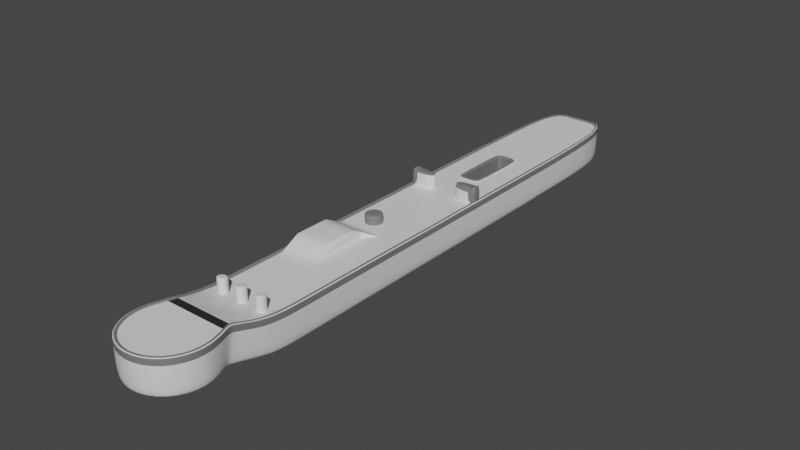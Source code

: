 # Source: Stage.blend  (saved by Blender 2.83.18; exported with 4.5.12 LTS)
import bpy
from mathutils import Matrix  # noqa: F401  (used for matrix-valued properties, if any)

bpy.ops.wm.read_factory_settings(use_empty=True)
scene = bpy.context.scene
scene.name = 'Scene'

# ---- collections
col_collection = bpy.data.collections.new('Collection'); scene.collection.children.link(col_collection)

# ---- materials (node trees are filled in below, after node groups)
mat_x = bpy.data.materials.new('マテリアル')
mat_x.use_transparent_shadow = False
mat_001 = bpy.data.materials.new('マテリアル.001')
mat_001.use_transparent_shadow = False
mat_002 = bpy.data.materials.new('マテリアル.002')
mat_002.use_transparent_shadow = False
mat_003 = bpy.data.materials.new('マテリアル.003')
mat_003.use_transparent_shadow = False
mat_004 = bpy.data.materials.new('マテリアル.004')
mat_004.use_transparent_shadow = False

# ---- node groups
ng_auto_smooth = bpy.data.node_groups.new('Auto Smooth', 'GeometryNodeTree')
_s = ng_auto_smooth.interface.new_socket(name='Geometry', in_out='OUTPUT', socket_type='NodeSocketGeometry')
_s = ng_auto_smooth.interface.new_socket(name='Geometry', in_out='INPUT', socket_type='NodeSocketGeometry')
_s = ng_auto_smooth.interface.new_socket(name='Angle', in_out='INPUT', socket_type='NodeSocketFloat')
_s.subtype = 'ANGLE'
_s.min_value = 0.0
_s.max_value = 3.142
ng_auto_smooth.is_modifier = True
_N = ng_auto_smooth.nodes; _L = ng_auto_smooth.links
n0 = _N.new('NodeGroupOutput'); n0.name = 'Group Output'; n0.location = (480, -100)
n1 = _N.new('NodeGroupInput'); n1.name = 'Group Input'; n1.location = (-420, -300)
n2 = _N.new('NodeGroupInput'); n2.name = 'Group Input.001'; n2.location = (-60, -100)
n3 = _N.new('GeometryNodeSetShadeSmooth'); n3.name = 'Set Shade Smooth'; n3.location = (120, -100)
n3.domain = 'EDGE'
n4 = _N.new('GeometryNodeSetShadeSmooth'); n4.name = 'Set Shade Smooth.001'; n4.location = (300, -100)
n5 = _N.new('GeometryNodeInputMeshEdgeAngle'); n5.name = 'Edge Angle'; n5.location = (-420, -220)
n6 = _N.new('GeometryNodeInputEdgeSmooth'); n6.name = 'Is Edge Smooth'; n6.location = (-60, -160)
n7 = _N.new('GeometryNodeInputShadeSmooth'); n7.name = 'Is Face Smooth'; n7.location = (-240, -340)
n8 = _N.new('FunctionNodeBooleanMath'); n8.name = 'Boolean Math'; n8.location = (-60, -220)
n9 = _N.new('FunctionNodeCompare'); n9.name = 'Compare'; n9.location = (-240, -180)
n9.operation = 'LESS_EQUAL'
_L.new(n5.outputs[0], n9.inputs[0])
_L.new(n4.outputs[0], n0.inputs[0])
_L.new(n1.outputs[1], n9.inputs[1])
_L.new(n9.outputs[0], n8.inputs[0])
_L.new(n7.outputs[0], n8.inputs[1])
_L.new(n2.outputs[0], n3.inputs[0])
_L.new(n6.outputs[0], n3.inputs[1])
_L.new(n3.outputs[0], n4.inputs[0])
_L.new(n8.outputs[0], n3.inputs[2])
n0.is_active_output = True

# ---- material node trees
mat_x.use_nodes = True; mat_x.node_tree.nodes.clear()
_N = mat_x.node_tree.nodes; _L = mat_x.node_tree.links
n0 = _N.new('ShaderNodeBsdfPrincipled'); n0.name = 'Principled BSDF'; n0.location = (10, 300)
n0.distribution = 'GGX'
n0.subsurface_method = 'BURLEY'
n0.inputs[3].default_value = 1.45
n0.inputs[27].default_value = (0.0, 0.0, 0.0, 1.0)
n0.inputs[28].default_value = 1.0
n1 = _N.new('ShaderNodeOutputMaterial'); n1.name = 'Material Output'; n1.location = (300, 300)
_L.new(n0.outputs[0], n1.inputs[0])
n1.is_active_output = True
mat_001.use_nodes = True; mat_001.node_tree.nodes.clear()
_N = mat_001.node_tree.nodes; _L = mat_001.node_tree.links
n0 = _N.new('ShaderNodeBsdfPrincipled'); n0.name = 'Principled BSDF'; n0.location = (10, 300)
n0.distribution = 'GGX'
n0.subsurface_method = 'BURLEY'
n0.inputs[0].default_value = (0.1902, 0.1902, 0.1902, 1.0)
n0.inputs[3].default_value = 1.45
n0.inputs[27].default_value = (0.0, 0.0, 0.0, 1.0)
n0.inputs[28].default_value = 1.0
n1 = _N.new('ShaderNodeOutputMaterial'); n1.name = 'Material Output'; n1.location = (300, 300)
_L.new(n0.outputs[0], n1.inputs[0])
n1.is_active_output = True
mat_002.use_nodes = True; mat_002.node_tree.nodes.clear()
_N = mat_002.node_tree.nodes; _L = mat_002.node_tree.links
n0 = _N.new('ShaderNodeBsdfPrincipled'); n0.name = 'Principled BSDF'; n0.location = (10, 300)
n0.distribution = 'GGX'
n0.subsurface_method = 'BURLEY'
n0.inputs[0].default_value = (0.02038, 0.02038, 0.02038, 1.0)
n0.inputs[3].default_value = 1.45
n0.inputs[27].default_value = (0.0, 0.0, 0.0, 1.0)
n0.inputs[28].default_value = 1.0
n1 = _N.new('ShaderNodeOutputMaterial'); n1.name = 'Material Output'; n1.location = (300, 300)
_L.new(n0.outputs[0], n1.inputs[0])
n1.is_active_output = True
mat_003.use_nodes = True; mat_003.node_tree.nodes.clear()
_N = mat_003.node_tree.nodes; _L = mat_003.node_tree.links
n0 = _N.new('ShaderNodeBsdfPrincipled'); n0.name = 'Principled BSDF'; n0.location = (10, 300)
n0.distribution = 'GGX'
n0.subsurface_method = 'BURLEY'
n0.inputs[3].default_value = 1.45
n0.inputs[27].default_value = (0.0, 0.0, 0.0, 1.0)
n0.inputs[28].default_value = 1.0
n1 = _N.new('ShaderNodeOutputMaterial'); n1.name = 'Material Output'; n1.location = (300, 300)
_L.new(n0.outputs[0], n1.inputs[0])
n1.is_active_output = True
mat_004.use_nodes = True; mat_004.node_tree.nodes.clear()
_N = mat_004.node_tree.nodes; _L = mat_004.node_tree.links
n0 = _N.new('ShaderNodeBsdfPrincipled'); n0.name = 'Principled BSDF'; n0.location = (10, 300)
n0.distribution = 'GGX'
n0.subsurface_method = 'BURLEY'
n0.inputs[3].default_value = 1.45
n0.inputs[27].default_value = (0.0, 0.0, 0.0, 1.0)
n0.inputs[28].default_value = 1.0
n1 = _N.new('ShaderNodeOutputMaterial'); n1.name = 'Material Output'; n1.location = (300, 300)
_L.new(n0.outputs[0], n1.inputs[0])
n1.is_active_output = True

# ---- world
world_world = bpy.data.worlds.new('World'); scene.world = world_world
world_world.use_nodes = True; world_world.node_tree.nodes.clear()
_N = world_world.node_tree.nodes; _L = world_world.node_tree.links
n0 = _N.new('ShaderNodeOutputWorld'); n0.name = 'World Output'; n0.location = (300, 300)
n1 = _N.new('ShaderNodeBackground'); n1.name = 'Background'; n1.location = (10, 300)
n1.inputs[0].default_value = (0.05088, 0.05088, 0.05088, 1.0)
_L.new(n1.outputs[0], n0.inputs[0])
n0.is_active_output = True
world_world.color = (0.05088, 0.05088, 0.05088)
world_world.use_sun_shadow = False
world_world.sun_shadow_jitter_overblur = 0.0

# ---- meshes
me_x = bpy.data.meshes.new('立方体')
me_x.from_pydata([(0.8536, -15.37, 0.3), (-0.8536, -15.37, 0.3), (-2.217e-16, -15.37, 0.3), (1.0, 0.6, 0.0), (-1.0, 0.6, 0.0), (0.8536, -17.25, 0.3), (7.391e-17, -17.61, 0.3), (-0.8536, -17.25, 0.3), (1.207, -16.39, 0.3), (-1.207, -16.39, 0.3), (0.0, -16.4, 0.3), (1.0, -14.2, 0.0), (-1.0, -14.2, 0.0), (0.0, -10.28, 0.3), (0.0, -11.9, 0.0), (1.0, -9.698, 0.0), (1.0, -11.9, 0.0), (-1.0, -11.9, 0.0), (-1.0, -9.698, 0.0), (0.0, -11.32, 0.3), (-1.0, -10.28, 0.3), (-1.0, -11.32, 0.3), (1.0, -5.4, 0.0), (-1.0, -5.4, 0.0), (-1.0, -3.4, 0.0), (1.0, -3.4, 0.0), (-0.3425, 0.6, 0.0), (0.3425, 0.6, 0.0), (0.3425, -9.698, 0.0), (-0.3425, -9.698, 0.0), (0.0, -10.0, 0.1562), (0.0, -10.04, 0.0), (-0.2477, -5.305, -0.7968), (0.2477, -5.305, -0.7968), (-0.2477, -3.495, -0.7968), (0.2477, -3.495, -0.7968), (0.8536, -15.55, -0.7), (-0.8536, -15.55, -0.7), (1.0, 0.6, -1.0), (-1.0, 0.6, -1.0), (0.8536, -17.25, -0.7), (7.391e-17, -17.61, -0.7), (-0.8536, -17.25, -0.7), (1.207, -16.4, -0.7), (-1.207, -16.4, -0.7), (1.0, -14.2, -1.0), (-1.0, -14.2, -1.0), (1.0, -9.698, -1.0), (1.0, -11.9, -1.0), (-1.0, -11.9, -1.0), (-1.0, -9.698, -1.0), (1.0, -5.4, -1.0), (-1.0, -5.4, -1.0), (-1.0, -3.4, -1.0), (1.0, -3.4, -1.0), (-0.3425, 0.6, -1.0), (0.3425, 0.6, -1.0), (1.104, -14.21, 0.0), (0.9566, -15.4, 0.3), (1.311, -16.4, 0.3), (0.9274, -17.33, 0.3), (-1.104, -14.21, 0.0), (-0.9566, -15.4, 0.3), (1.104, -3.4, 0.0), (1.074, 0.6738, 0.0), (-1.104, -3.4, 0.0), (-1.074, 0.6738, 0.0), (7.391e-17, -17.71, 0.3), (-0.9274, -17.33, 0.3), (-1.311, -16.4, 0.3), (1.104, -5.4, 0.0), (-1.104, -5.4, 0.0), (1.104, -11.9, 0.0), (1.104, -9.698, 0.0), (-1.104, -11.9, 0.0), (-1.104, -9.698, 0.0), (0.3425, 0.7044, 0.0), (-0.3425, 0.7044, 0.0), (1.104, -14.21, -1.0), (0.9571, -15.53, -0.7), (1.311, -16.4, -0.7), (0.9274, -17.33, -0.7), (-1.104, -14.21, -1.0), (-0.9571, -15.53, -0.7), (1.104, -3.4, -1.0), (1.074, 0.6738, -1.0), (-1.104, -3.4, -1.0), (-1.074, 0.6738, -1.0), (7.391e-17, -17.71, -0.7), (-0.9274, -17.33, -0.7), (-1.311, -16.4, -0.7), (1.104, -5.4, -1.0), (-1.104, -5.4, -1.0), (1.104, -11.9, -1.0), (1.104, -9.698, -1.0), (-1.104, -11.9, -1.0), (-1.104, -9.698, -1.0), (0.3425, 0.7044, -1.0), (-0.3425, 0.7044, -1.0), (1.0, -14.2, 0.03601), (0.8536, -15.38, 0.336), (1.207, -16.39, 0.336), (0.8536, -17.25, 0.336), (-1.0, -14.2, 0.03601), (-0.8536, -15.38, 0.336), (1.0, -3.4, 0.03601), (1.0, 0.6, 0.03601), (-1.0, -3.4, 0.03601), (-1.0, 0.6, 0.03601), (7.391e-17, -17.61, 0.336), (-0.8536, -17.25, 0.336), (-1.207, -16.39, 0.336), (1.0, -5.4, 0.03601), (-1.0, -5.4, 0.03601), (1.0, -11.9, 0.03601), (1.0, -9.698, 0.03601), (-1.0, -11.9, 0.03601), (-1.0, -9.698, 0.03601), (0.3425, 0.6, 0.03601), (-0.3425, 0.6, 0.03601), (-0.3425, -3.4, 0.0), (0.3425, -3.4, 0.0), (-0.3425, -5.4, 0.0), (0.3425, -5.4, 0.0), (0.3425, -3.4, 0.04253), (-0.2477, -3.495, 0.04253), (0.2477, -3.495, 0.04253), (-0.2477, -5.305, 0.04253), (0.2477, -5.305, 0.04253), (-0.3425, -3.4, 0.04253), (-0.3425, -5.4, 0.04253), (0.3425, -5.4, 0.04253), (0.3425, -3.4, 0.02127), (-0.3425, -3.4, 0.02127), (-0.3425, -5.4, 0.02127), (0.3425, -5.4, 0.02127), (1.0, -10.28, 0.0), (1.0, -10.28, -1.0), (1.104, -10.28, 0.0), (1.104, -10.28, -1.0), (1.0, -10.28, 0.03601), (0.0, -10.32, 0.0), (1.0, -8.523, -0.007071), (1.0, -6.277, -0.007071), (1.0, -8.202, -0.007071), (1.0, -7.24, 0.0), (1.0, -6.919, -0.00175), (1.0, -6.598, -0.007071), (-1.0, -6.277, -0.007071), (-1.0, -8.523, 0.0), (-1.0, -6.598, -0.007071), (-1.0, -6.919, -0.00175), (-1.0, -7.24, -0.00175), (-1.0, -8.202, -0.00175), (0.3425, -8.523, -0.006848), (0.3425, -6.277, -0.007046), (0.3425, -8.202, -0.006848), (0.3425, -7.24, -0.007046), (0.3425, -6.919, -0.007046), (0.3425, -6.598, -0.007046), (-0.3425, -6.277, -0.007046), (-0.3425, -8.523, -0.007046), (-0.3425, -6.598, -0.007046), (-0.3425, -6.919, -0.007046), (-0.3425, -7.24, -0.007046), (-0.3425, -8.202, -0.007046), (1.0, -6.277, -1.0), (1.0, -8.523, -1.0), (1.0, -6.598, -1.0), (1.0, -6.919, -1.0), (1.0, -7.24, -1.0), (1.0, -8.202, -1.0), (-1.0, -8.523, -1.0), (-1.0, -6.277, -1.0), (-1.0, -8.202, -1.0), (-1.0, -7.24, -1.0), (-1.0, -6.919, -1.0), (-1.0, -6.598, -1.0), (1.104, -6.277, -0.006286), (1.104, -8.523, -0.006286), (1.104, -6.598, -0.006286), (1.104, -6.919, -0.001396), (1.104, -7.24, 0.0), (1.104, -8.202, -0.006286), (-1.104, -8.523, 0.0), (-1.104, -6.277, -0.006286), (-1.104, -8.202, -0.001396), (-1.104, -7.24, -0.001396), (-1.104, -6.919, -0.001396), (-1.104, -6.598, -0.006286), (1.104, -6.277, -1.0), (1.104, -8.523, -1.0), (1.104, -6.598, -1.0), (1.104, -6.919, -1.0), (1.104, -7.24, -1.0), (1.104, -8.202, -1.0), (-1.104, -6.277, -1.0), (-1.104, -8.523, -1.0), (-1.104, -6.598, -1.0), (-1.104, -6.919, -1.0), (-1.104, -7.24, -1.0), (-1.104, -8.202, -1.0), (1.0, -8.523, 0.02444), (1.0, -6.277, 0.02444), (1.0, -8.202, 0.02444), (1.0, -7.24, 0.03601), (1.0, -6.919, 0.03196), (1.0, -6.598, 0.02444), (-1.0, -6.277, 0.02444), (-1.0, -8.523, 0.03601), (-1.0, -6.598, 0.02444), (-1.0, -6.919, 0.03196), (-1.0, -7.24, 0.03196), (-1.0, -8.202, 0.03196), (0.3741, -6.566, 0.3741), (0.3741, -6.308, 0.3741), (-0.3741, -6.308, 0.3741), (-0.3741, -6.566, 0.3741), (1.0, -6.566, 0.3741), (1.0, -6.277, 0.3746), (-1.0, -6.308, 0.3741), (-1.0, -6.566, 0.3741), (-1.0, -6.308, 0.3873), (-1.0, -6.598, 0.3878), (1.073, -6.308, 0.3962), (1.073, -6.566, 0.3962), (1.0, -6.598, 0.3878), (1.0, -6.277, 0.3878), (-1.073, -6.308, 0.3962), (-1.073, -6.566, 0.3962), (0.3425, -6.598, 0.375), (0.3425, -6.277, 0.375), (-0.3425, -6.277, 0.375), (-0.3425, -6.598, 0.375), (1.0, -6.598, 0.3746), (1.0, -6.308, 0.3741), (-1.0, -6.277, 0.3746), (-1.0, -6.598, 0.3746), (-1.0, -6.277, 0.3878), (-1.0, -6.566, 0.3873), (1.104, -6.277, 0.4044), (1.104, -6.598, 0.4044), (1.0, -6.308, 0.3873), (1.0, -6.566, 0.3873), (-1.104, -6.277, 0.4044), (-1.104, -6.598, 0.4044), (1.0, -6.566, 0.3955), (1.0, -6.308, 0.3955), (-1.0, -6.308, 0.3955), (-1.0, -6.566, 0.3955), (-1.0, -6.308, 0.4069), (-1.0, -6.566, 0.4069), (1.0, -6.566, 0.4069), (1.0, -6.308, 0.4069), (0.3741, -6.566, 0.3955), (0.3741, -6.308, 0.3955), (-0.3741, -6.308, 0.3955), (-0.3741, -6.566, 0.3955), (1.073, -6.308, 0.4195), (1.073, -6.566, 0.4195), (-1.073, -6.308, 0.4195), (-1.073, -6.566, 0.4195), (-0.9904, -6.576, 0.4456), (-1.0, -6.583, 0.3954), (-0.3623, -6.578, 0.3952), (-0.3645, -6.576, 0.4456), (1.082, -6.299, 0.4816), (1.085, -6.297, 0.423), (1.0, -6.292, 0.4068), (0.9904, -6.299, 0.4816), (-0.3645, -6.299, 0.4456), (-0.3623, -6.297, 0.3952), (-1.0, -6.292, 0.3954), (-0.9904, -6.299, 0.4456), (0.3623, -6.578, 0.3952), (0.3623, -6.297, 0.3952), (1.0, -6.583, 0.3954), (1.0, -6.292, 0.3954), (-1.0, -6.292, 0.4068), (-1.0, -6.583, 0.4068), (1.085, -6.578, 0.423), (1.0, -6.583, 0.4068), (-1.085, -6.297, 0.423), (-1.085, -6.578, 0.423), (0.9904, -6.576, 0.4456), (0.9904, -6.299, 0.4456), (-0.9904, -6.299, 0.4816), (-0.9904, -6.576, 0.4816), (0.9904, -6.576, 0.4816), (0.3645, -6.576, 0.4456), (0.3645, -6.299, 0.4456), (1.082, -6.576, 0.4816), (-1.082, -6.299, 0.4816), (-1.082, -6.576, 0.4816), (1.0, -13.05, 0.0), (-1.0, -13.05, 0.0), (1.0, -13.05, -1.0), (-1.0, -13.05, -1.0), (1.104, -13.05, 0.0), (-1.104, -13.05, 0.0), (1.104, -13.05, -1.0), (-1.104, -13.05, -1.0), (1.0, -13.05, 0.03601), (-1.0, -13.05, 0.03601), (0.9268, -14.92, 0.15), (-0.9268, -14.92, 0.15), (0.9268, -14.87, -0.85), (-0.9268, -14.87, -0.85), (1.03, -14.91, 0.15), (-1.03, -14.91, 0.15), (1.031, -14.87, -0.85), (-1.031, -14.87, -0.85), (0.9268, -14.92, 0.186), (-0.9268, -14.92, 0.186), (-0.6529, -13.05, 0.0), (0.6529, -13.05, 0.0), (0.0, -12.4, 0.0), (0.0, -13.05, 0.0), (0.6519, -14.85, 0.15), (-0.6519, -14.85, 0.15), (-2.217e-16, -15.37, 0.3), (-2.98e-08, -14.95, 0.15), (-0.806, -14.2, 0.01005), (-0.6533, -14.35, 0.02823), (-0.4997, -14.2, 0.01018), (-0.6524, -14.05, -0.007993), (-0.7615, -14.31, 0.02288), (-0.5449, -14.31, 0.02297), (-0.5442, -14.09, -0.002642), (-0.7608, -14.09, -0.002734), (0.6533, -14.35, 0.02823), (0.806, -14.2, 0.01005), (0.6524, -14.05, -0.007993), (0.4997, -14.2, 0.01018), (0.7615, -14.31, 0.02288), (0.7608, -14.09, -0.002734), (0.5442, -14.09, -0.002642), (0.5449, -14.31, 0.02297), (0.0006369, -14.36, 0.03064), (0.153, -14.2, 0.0109), (-0.0006369, -14.05, -0.008683), (-0.153, -14.2, 0.01106), (0.1087, -14.31, 0.02482), (0.1078, -14.09, -0.002983), (-0.1087, -14.09, -0.002867), (-0.1078, -14.31, 0.02494), (0.3265, -13.65, 0.0), (-0.3265, -13.65, 0.0), (0.9293, -14.89, 0.1448), (0.3143, -14.54, 0.07796), (-0.3143, -14.54, 0.07796), (-0.7352, -14.12, 0.4269), (-0.7608, -14.09, 0.3902), (-0.7533, -14.1, 0.4149), (-0.7697, -14.2, 0.4367), (-0.806, -14.2, 0.403), (-0.7954, -14.2, 0.4268), (-0.7357, -14.28, 0.4464), (-0.7615, -14.31, 0.4158), (-0.7539, -14.3, 0.4387), (-0.6532, -14.31, 0.4505), (-0.6533, -14.35, 0.4212), (-0.6533, -14.34, 0.4437), (-0.5449, -14.31, 0.4159), (-0.5705, -14.28, 0.4465), (-0.5524, -14.3, 0.4388), (-0.536, -14.2, 0.4368), (-0.4997, -14.2, 0.4031), (-0.5103, -14.2, 0.4269), (-0.5699, -14.12, 0.427), (-0.5442, -14.09, 0.3903), (-0.5517, -14.1, 0.415), (-0.6525, -14.08, 0.4229), (-0.6524, -14.05, 0.385), (-0.6524, -14.06, 0.41), (0.5705, -14.28, 0.4465), (0.5449, -14.31, 0.4159), (0.5524, -14.3, 0.4388), (0.6532, -14.31, 0.4505), (0.6533, -14.35, 0.4212), (0.6533, -14.34, 0.4437), (0.7357, -14.28, 0.4464), (0.7615, -14.31, 0.4158), (0.7539, -14.3, 0.4387), (0.7697, -14.2, 0.4367), (0.806, -14.2, 0.403), (0.7954, -14.2, 0.4268), (0.7608, -14.09, 0.3902), (0.7352, -14.12, 0.4269), (0.7533, -14.1, 0.4149), (0.6524, -14.05, 0.385), (0.6525, -14.08, 0.4229), (0.6524, -14.06, 0.41), (0.5442, -14.09, 0.3903), (0.5699, -14.12, 0.427), (0.5517, -14.1, 0.415), (0.4997, -14.2, 0.4031), (0.536, -14.2, 0.4368), (0.5103, -14.2, 0.4269), (-0.08222, -14.29, 0.4482), (-0.1078, -14.32, 0.4179), (-0.1003, -14.31, 0.4407), (0.0006369, -14.37, 0.4236), (0.000486, -14.33, 0.4526), (0.0005927, -14.36, 0.446), (0.1087, -14.32, 0.4177), (0.08291, -14.29, 0.4481), (0.1011, -14.31, 0.4406), (0.153, -14.2, 0.4038), (0.1168, -14.2, 0.4375), (0.1424, -14.2, 0.4276), (0.1078, -14.09, 0.3899), (0.08222, -14.12, 0.4269), (0.1003, -14.1, 0.4147), (-0.0006369, -14.05, 0.3842), (-0.0004861, -14.08, 0.4226), (-0.0005927, -14.06, 0.4094), (-0.1087, -14.09, 0.3901), (-0.08291, -14.12, 0.427), (-0.1011, -14.1, 0.4148), (-0.153, -14.2, 0.404), (-0.1168, -14.2, 0.4376), (-0.1424, -14.2, 0.4278), (1.0, -9.111, -0.003535), (1.0, -9.111, 0.03022), (0.3425, -9.111, -0.003424), (-1.0, -9.111, 0.0), (-1.0, -9.111, 0.03601), (1.0, -9.111, -1.0), (1.104, -9.111, -1.0), (-1.0, -9.111, -1.0), (-1.104, -9.111, -1.0), (1.104, -9.111, -0.003143), (-1.104, -9.111, 0.0), (-0.3425, -8.833, -0.004758), (-0.6197, -9.111, -0.002373), (-0.3425, -9.388, -0.001433), (-0.06522, -9.111, -0.003818), (-0.5385, -8.915, -0.00376), (-0.5385, -9.307, -0.001409), (-0.1464, -9.307, -0.002431), (-0.1464, -8.915, -0.004782), (-0.5811, -9.111, 0.2526), (-0.6197, -9.111, 0.217), (-0.6084, -9.111, 0.2422), (-0.3425, -8.872, 0.2506), (-0.3425, -8.833, 0.2146), (-0.3425, -8.845, 0.2399), (-0.3425, -9.388, 0.2179), (-0.3425, -9.349, 0.2534), (-0.3425, -9.377, 0.2431), (-0.06522, -9.111, 0.2155), (-0.1039, -9.111, 0.2514), (-0.07656, -9.111, 0.2408), (-0.5112, -8.942, 0.2514), (-0.5385, -8.915, 0.2156), (-0.5305, -8.923, 0.2409), (-0.5385, -9.307, 0.2179), (-0.5112, -9.279, 0.2535), (-0.5305, -9.299, 0.2432), (-0.1464, -9.307, 0.2169), (-0.1738, -9.279, 0.2526), (-0.1544, -9.299, 0.2422), (-0.1738, -8.942, 0.2506), (-0.1464, -8.915, 0.2146), (-0.1544, -8.923, 0.2399), (-0.9374, -15.61, 0.3), (-1.691e-16, -15.61, 0.3), (0.9374, -15.61, 0.3), (-0.8976, -15.65, -0.7), (0.8976, -15.65, -0.7), (-1.001, -15.53, 0.3), (1.001, -15.53, 0.3), (-1.001, -15.64, -0.7), (1.001, -15.64, -0.7), (-0.8976, -15.51, 0.336), (0.8976, -15.51, 0.336), (-1.104, -14.21, 0.01937), (-1.087, -14.21, 0.03601), (-1.104, -11.9, 0.0194), (-1.087, -11.9, 0.03601), (1.104, -9.698, 0.01942), (1.088, -9.698, 0.03601), (1.087, -14.21, 0.03601), (1.104, -14.21, 0.01937), (-0.9153, -17.32, 0.336), (-0.9274, -17.33, 0.3193), (-1.295, -16.4, 0.336), (-1.311, -16.4, 0.3193), (0.9394, -15.4, 0.336), (0.9566, -15.4, 0.3192), (1.311, -16.4, 0.3193), (1.295, -16.4, 0.336), (0.9153, -17.32, 0.336), (0.9274, -17.33, 0.3193), (-0.9566, -15.4, 0.3192), (-0.9394, -15.4, 0.336), (1.088, -3.4, 0.03601), (1.104, -3.4, 0.01945), (1.074, 0.6738, 0.01945), (1.058, 0.6576, 0.03601), (-1.104, -3.4, 0.01945), (-1.088, -3.4, 0.03601), (-1.058, 0.6576, 0.03601), (-1.074, 0.6738, 0.01945), (7.391e-17, -17.69, 0.336), (7.391e-17, -17.71, 0.3193), (1.088, -5.4, 0.03601), (1.104, -5.4, 0.01945), (-1.104, -5.4, 0.01944), (-1.088, -5.4, 0.03601), (1.104, -11.9, 0.0194), (1.087, -11.9, 0.03601), (-1.088, -9.698, 0.03601), (-1.104, -9.698, 0.01941), (0.3425, 0.6875, 0.03601), (0.3425, 0.7044, 0.01945), (-0.3425, 0.7044, 0.01945), (-0.3425, 0.6875, 0.03601), (1.088, -10.28, 0.03601), (1.104, -10.28, 0.01941), (1.104, -6.277, 0.008929), (1.099, -6.277, 0.04121), (1.088, -8.523, 0.02532), (1.104, -8.523, 0.008919), (1.099, -6.598, 0.04129), (1.104, -6.598, 0.008928), (1.088, -6.919, 0.03244), (1.104, -6.919, 0.01596), (1.088, -7.24, 0.03601), (1.104, -7.24, 0.01944), (1.088, -8.202, 0.02532), (1.104, -8.202, 0.008922), (-1.099, -6.277, 0.04121), (-1.104, -6.277, 0.008928), (-1.104, -8.523, 0.01943), (-1.088, -8.523, 0.03601), (-1.104, -6.598, 0.008927), (-1.099, -6.598, 0.04131), (-1.104, -6.919, 0.01596), (-1.088, -6.919, 0.03244), (-1.104, -7.24, 0.01596), (-1.088, -7.24, 0.03244), (-1.104, -8.202, 0.01596), (-1.088, -8.202, 0.03244), (1.087, -13.05, 0.03601), (1.104, -13.05, 0.01939), (-1.087, -13.05, 0.03601), (-1.104, -13.05, 0.01939), (1.03, -14.91, 0.1692), (1.013, -14.91, 0.186), (-1.013, -14.91, 0.186), (-1.03, -14.91, 0.1692), (1.104, -9.111, 0.01417), (1.088, -9.111, 0.03066), (-1.104, -9.111, 0.01942), (-1.088, -9.111, 0.03601), (-1.001, -15.53, 0.3193), (-0.9834, -15.52, 0.336), (1.001, -15.53, 0.3193), (0.9834, -15.52, 0.336)], [], [(304, 318, 320, 2, 0), (24, 120, 26, 4), (423, 425, 28, 15), (10, 9, 7, 6), (8, 10, 6, 5), (468, 467, 10, 8), (467, 466, 9, 10), (22, 143, 203, 112), (155, 123, 122, 160), (294, 315, 332, 335), (141, 31, 30, 13), (30, 29, 18, 20, 13), (349, 321, 318), (22, 25, 121, 123), (21, 19, 13, 20), (17, 14, 19, 21), (23, 122, 120, 24), (141, 136, 15, 28, 31), (148, 23, 113, 208), (18, 17, 21, 20), (28, 29, 30), (121, 27, 26, 120), (31, 28, 30), (428, 167, 191, 429), (18, 29, 436, 439), (25, 3, 27, 121), (39, 53, 86, 87), (180, 526, 528, 181), (26, 27, 118, 119), (54, 38, 85, 84), (50, 49, 95, 96), (4, 26, 119, 108), (113, 107, 502, 510), (307, 37, 83, 311), (52, 173, 196, 92), (57, 298, 546, 484), (40, 43, 80, 81), (297, 46, 82, 301), (64, 76, 516, 499), (306, 45, 78, 310), (166, 51, 91, 190), (305, 12, 103, 313), (55, 39, 87, 98), (303, 116, 480, 547), (27, 3, 106, 118), (296, 48, 93, 300), (38, 56, 97, 85), (475, 104, 496, 558), (53, 52, 92, 86), (77, 76, 97, 98), (67, 68, 89, 88), (71, 65, 86, 92), (471, 62, 83, 473), (298, 57, 78, 300), (59, 60, 81, 80), (309, 61, 82, 311), (74, 75, 96, 95), (472, 59, 80, 474), (71, 185, 534, 509), (76, 64, 85, 97), (433, 184, 197, 431), (68, 69, 90, 89), (299, 74, 95, 301), (64, 63, 84, 85), (138, 72, 93, 139), (208, 113, 510, 533), (65, 66, 87, 86), (66, 77, 98, 87), (117, 427, 556, 513), (308, 58, 79, 310), (60, 67, 88, 81), (63, 70, 91, 84), (8, 5, 102, 101), (137, 47, 94, 139), (185, 71, 92, 196), (41, 40, 81, 88), (476, 101, 492, 560), (430, 50, 96, 431), (42, 41, 88, 89), (161, 434, 441, 154), (313, 103, 478, 551), (469, 44, 90, 473), (109, 110, 485, 505), (295, 17, 116, 303), (56, 55, 98, 97), (470, 36, 79, 474), (432, 73, 94, 429), (143, 22, 123, 155), (304, 0, 100, 312), (44, 42, 89, 90), (114, 302, 545, 512), (7, 9, 111, 110), (66, 65, 501, 504), (51, 54, 84, 91), (468, 8, 101, 476), (74, 299, 548, 479), (65, 71, 509, 501), (60, 59, 491, 494), (72, 138, 520, 511), (73, 432, 553, 481), (178, 70, 508, 521), (472, 58, 490, 559), (111, 475, 558, 487), (67, 60, 494, 506), (112, 203, 522, 507), (178, 521, 526, 180), (70, 63, 498, 508), (77, 66, 504, 517), (75, 74, 479, 514), (104, 313, 551, 496), (69, 68, 486, 488), (433, 75, 514, 555), (63, 64, 499, 498), (106, 105, 497, 500), (538, 210, 223, 245), (107, 108, 503, 502), (308, 57, 484, 549), (424, 115, 482, 554), (3, 25, 105, 106), (102, 109, 505, 493), (70, 178, 190, 91), (24, 4, 108, 107), (17, 18, 117, 116), (110, 111, 487, 485), (119, 118, 515, 518), (5, 6, 109, 102), (148, 160, 122, 23), (58, 308, 549, 490), (118, 106, 500, 515), (6, 7, 110, 109), (136, 16, 114, 140), (59, 472, 559, 491), (25, 22, 112, 105), (108, 119, 518, 503), (466, 1, 104, 475), (426, 149, 209, 427), (68, 67, 506, 486), (23, 24, 107, 113), (105, 112, 507, 497), (294, 11, 99, 302), (134, 135, 131, 130), (32, 34, 125, 127), (133, 134, 130, 129), (34, 35, 126, 125), (125, 126, 124, 129), (128, 127, 130, 131), (126, 128, 131, 124), (127, 125, 129, 130), (33, 32, 127, 128), (132, 133, 129, 124), (135, 132, 124, 131), (35, 33, 128, 126), (123, 121, 132, 135), (121, 120, 133, 132), (120, 122, 134, 133), (122, 123, 135, 134), (15, 136, 140, 115), (298, 72, 511, 546), (138, 73, 481, 520), (48, 137, 139, 93), (73, 138, 139, 94), (14, 16, 136, 141), (14, 141, 13, 19), (155, 160, 162, 159), (159, 162, 163, 158), (164, 165, 156, 157), (144, 145, 157, 156), (157, 145, 146, 158), (158, 146, 147, 159), (162, 150, 151, 163), (163, 151, 152, 164), (165, 164, 152, 153), (165, 153, 149, 161), (166, 190, 192, 168), (168, 192, 193, 169), (169, 193, 194, 170), (194, 195, 171, 170), (171, 195, 191, 167), (162, 160, 232, 233), (150, 210, 211, 151), (151, 211, 212, 152), (153, 152, 212, 213), (153, 213, 209, 149), (190, 178, 180, 192), (192, 180, 181, 193), (193, 181, 182, 194), (182, 183, 195, 194), (195, 183, 179, 191), (197, 184, 186, 201), (186, 187, 200, 201), (200, 187, 188, 199), (199, 188, 189, 198), (198, 189, 185, 196), (196, 173, 177, 198), (198, 177, 176, 199), (199, 176, 175, 200), (175, 174, 201, 200), (201, 174, 172, 197), (522, 203, 227, 240), (525, 207, 206, 527), (527, 206, 205, 529), (205, 204, 531, 529), (202, 424, 554, 523), (207, 147, 146, 206), (206, 146, 145, 205), (144, 204, 205, 145), (207, 525, 241, 226), (530, 532, 183, 182), (208, 533, 244, 238), (155, 159, 230, 231), (537, 189, 188, 539), (539, 188, 187, 541), (186, 543, 541, 187), (184, 433, 555, 535), (543, 186, 184, 535), (211, 540, 542, 212), (213, 212, 542, 544), (213, 544, 536, 209), (423, 15, 115, 424), (150, 162, 233, 237), (214, 218, 246, 254), (218, 243, 252, 246), (215, 214, 254, 255), (242, 235, 247, 253), (225, 224, 258, 259), (533, 538, 245, 244), (534, 185, 189, 537), (210, 538, 540, 211), (148, 208, 238, 236), (159, 147, 234, 230), (202, 523, 531, 204), (210, 150, 237, 223), (143, 155, 231, 219), (203, 143, 219, 227), (525, 522, 240, 241), (160, 148, 236, 232), (147, 207, 226, 234), (181, 528, 530, 182), (214, 215, 231, 230), (216, 217, 233, 232), (218, 214, 230, 234), (215, 235, 219, 231), (220, 216, 232, 236), (217, 221, 237, 233), (222, 220, 236, 238), (221, 239, 223, 237), (224, 225, 241, 240), (235, 242, 227, 219), (243, 218, 234, 226), (242, 224, 240, 227), (225, 243, 226, 241), (228, 222, 238, 244), (229, 228, 244, 245), (239, 229, 245, 223), (217, 216, 256, 257), (235, 215, 255, 247), (216, 220, 248, 256), (224, 242, 253, 258), (221, 217, 257, 249), (243, 225, 259, 252), (220, 222, 250, 248), (222, 228, 260, 250), (239, 221, 249, 251), (228, 229, 261, 260), (229, 239, 251, 261), (247, 255, 275, 277), (257, 256, 271, 264), (254, 246, 276, 274), (246, 252, 281, 276), (255, 254, 274, 275), (253, 247, 277, 268), (259, 258, 267, 280), (261, 251, 279, 283), (260, 261, 283, 282), (251, 249, 263, 279), (250, 260, 282, 278), (248, 250, 278, 272), (252, 259, 280, 281), (249, 257, 264, 263), (258, 253, 268, 267), (256, 248, 272, 271), (272, 278, 286, 273), (154, 156, 165, 161), (281, 280, 291, 288), (263, 264, 265, 262), (267, 268, 269, 266), (271, 272, 273, 270), (273, 286, 287, 262), (269, 285, 284, 288), (266, 269, 288, 291), (286, 292, 293, 287), (270, 273, 262, 265), (284, 285, 290, 289), (278, 282, 292, 286), (279, 263, 262, 287), (282, 283, 293, 292), (283, 279, 287, 293), (280, 267, 266, 291), (268, 277, 285, 269), (275, 274, 289, 290), (276, 281, 288, 284), (274, 276, 284, 289), (264, 271, 270, 265), (277, 275, 290, 285), (16, 294, 302, 114), (140, 114, 512, 519), (299, 61, 477, 548), (99, 312, 550, 483), (12, 295, 303, 103), (116, 117, 513, 480), (61, 299, 301, 82), (72, 298, 300, 93), (45, 296, 300, 78), (49, 297, 301, 95), (305, 1, 2, 320, 319), (16, 14, 316, 315, 294), (302, 99, 483, 545), (62, 471, 557, 495), (348, 304, 312), (100, 476, 560, 489), (57, 308, 310, 78), (62, 309, 311, 83), (103, 303, 547, 478), (1, 305, 313, 104), (36, 306, 310, 79), (46, 307, 311, 82), (17, 295, 314, 316, 14), (314, 317, 316), (317, 315, 316), (318, 321, 320), (321, 319, 320), (350, 319, 321), (348, 334, 330, 318, 304), (305, 319, 323, 326), (346, 343, 339, 333, 336), (295, 12, 322, 329), (341, 345, 400, 420), (338, 342, 405, 402), (325, 329, 352, 373), (333, 337, 376, 396), (339, 343, 411, 408), (343, 340, 414, 411), (336, 333, 396, 393), (334, 331, 385, 382), (345, 338, 402, 400), (354, 357, 360, 364, 366, 369, 372, 351), (327, 324, 367, 363), (324, 328, 370, 367), (347, 328, 324, 341, 344), (317, 340, 343, 346), (315, 346, 336, 332), (315, 317, 346), (314, 325, 328, 347), (317, 347, 344, 340), (317, 314, 347), (314, 295, 329, 325), (11, 294, 335, 331), (11, 331, 334, 348), (11, 348, 312, 99), (12, 305, 326, 322), (345, 350, 321, 338), (342, 338, 321, 349), (339, 342, 349, 337, 333), (337, 349, 318, 330), (324, 327, 350, 345, 341), (327, 323, 319, 350), (378, 381, 384, 388, 391, 394, 397, 375), (328, 325, 373, 370), (330, 334, 382, 379), (326, 323, 361, 358), (331, 335, 387, 385), (340, 344, 417, 414), (403, 406, 409, 412, 415, 418, 421, 399), (335, 332, 390, 387), (344, 341, 420, 417), (337, 330, 379, 376), (342, 339, 408, 405), (322, 326, 358, 355), (323, 327, 363, 361), (332, 336, 393, 390), (361, 363, 365, 362), (362, 365, 364, 360), (358, 361, 362, 359), (359, 362, 360, 357), (355, 358, 359, 356), (356, 359, 357, 354), (352, 355, 356, 353), (353, 356, 354, 351), (373, 352, 353, 374), (374, 353, 351, 372), (370, 373, 374, 371), (371, 374, 372, 369), (367, 370, 371, 368), (368, 371, 369, 366), (363, 367, 368, 365), (365, 368, 366, 364), (385, 387, 389, 386), (386, 389, 388, 384), (382, 385, 386, 383), (383, 386, 384, 381), (379, 382, 383, 380), (380, 383, 381, 378), (376, 379, 380, 377), (377, 380, 378, 375), (387, 390, 392, 389), (389, 392, 391, 388), (390, 393, 395, 392), (392, 395, 394, 391), (393, 396, 398, 395), (395, 398, 397, 394), (396, 376, 377, 398), (398, 377, 375, 397), (400, 402, 404, 401), (401, 404, 403, 399), (402, 405, 407, 404), (404, 407, 406, 403), (405, 408, 410, 407), (407, 410, 409, 406), (408, 411, 413, 410), (410, 413, 412, 409), (411, 414, 416, 413), (413, 416, 415, 412), (414, 417, 419, 416), (416, 419, 418, 415), (417, 420, 422, 419), (419, 422, 421, 418), (420, 400, 401, 422), (422, 401, 399, 421), (329, 322, 355, 352), (142, 423, 424, 202), (18, 426, 427, 117), (76, 77, 517, 516), (179, 432, 429, 191), (440, 436, 29, 28), (172, 430, 431, 197), (427, 209, 536, 556), (75, 433, 431, 96), (432, 179, 524, 553), (115, 140, 519, 482), (149, 426, 435, 438), (47, 428, 429, 94), (142, 154, 425, 423), (436, 440, 460, 448), (434, 438, 455, 446), (438, 435, 443, 455), (439, 436, 448, 457), (154, 441, 437, 425), (437, 440, 28, 425), (426, 18, 439, 435), (161, 149, 438, 434), (441, 434, 446, 464), (437, 441, 464, 451), (440, 437, 451, 460), (435, 439, 457, 443), (443, 457, 459, 444), (444, 459, 458, 442), (455, 443, 444, 456), (456, 444, 442, 454), (446, 455, 456, 447), (447, 456, 454, 445), (464, 446, 447, 465), (465, 447, 445, 463), (457, 448, 450, 459), (459, 450, 449, 458), (448, 460, 462, 450), (450, 462, 461, 449), (460, 451, 453, 462), (462, 453, 452, 461), (451, 464, 465, 453), (453, 465, 463, 452), (445, 454, 442, 458, 449, 461, 452, 463), (158, 163, 164, 157), (183, 532, 524, 179), (142, 202, 204, 144), (142, 144, 156, 154), (9, 466, 475, 111), (101, 102, 493, 492), (309, 62, 495, 552), (471, 69, 488, 557), (312, 100, 489, 550), (0, 468, 476, 100), (43, 470, 474, 80), (37, 469, 473, 83), (58, 472, 474, 79), (69, 471, 473, 90), (2, 1, 466, 467), (0, 2, 467, 468), (550, 489, 490, 549), (492, 493, 494, 491), (552, 495, 496, 551), (498, 499, 500, 497), (502, 503, 504, 501), (493, 505, 506, 494), (486, 506, 505, 485), (558, 496, 495, 557), (560, 492, 491, 559), (485, 487, 488, 486), (508, 498, 497, 507), (510, 502, 501, 509), (546, 511, 512, 545), (548, 477, 478, 547), (514, 479, 480, 513), (520, 481, 482, 519), (516, 517, 518, 515), (499, 516, 515, 500), (517, 504, 503, 518), (511, 520, 519, 512), (522, 525, 526, 521), (525, 527, 528, 526), (527, 529, 530, 528), (529, 531, 532, 530), (531, 523, 524, 532), (534, 537, 538, 533), (537, 539, 540, 538), (539, 541, 542, 540), (541, 543, 544, 542), (543, 535, 536, 544), (554, 482, 481, 553), (507, 522, 521, 508), (556, 536, 535, 555), (533, 510, 509, 534), (484, 546, 545, 483), (479, 548, 547, 480), (483, 550, 549, 484), (477, 552, 551, 478), (523, 554, 553, 524), (513, 556, 555, 514), (487, 558, 557, 488), (489, 560, 559, 490), (61, 309, 552, 477)])
me_x.polygons.foreach_set('use_smooth', [True] * 530)
me_x.polygons.foreach_set('material_index', [0, 0, 0, 0, 0, 0, 0, 1, 0, 0, 0, 0, 0, 0, 0, 0, 0, 0, 1, 0, 0, 0, 0, 0, 0, 0, 0, 1, 1, 0, 0, 1, 1, 0, 0, 1, 0, 0, 1, 0, 0, 1, 0, 1, 1, 0, 0, 1, 0, 0, 0, 0, 0, 0, 0, 0, 0, 0, 1, 0, 0, 0, 0, 0, 0, 1, 0, 0, 1, 0, 0, 0, 1, 0, 0, 0, 1, 0, 0, 0, 1, 0, 1, 1, 0, 0, 0, 0, 1, 0, 1, 1, 1, 0, 1, 1, 1, 1, 1, 1, 1, 1, 1, 1, 1, 1, 1, 1, 1, 1, 1, 1, 1, 1, 1, 1, 1, 1, 1, 1, 0, 1, 1, 1, 1, 1, 0, 1, 1, 1, 1, 1, 1, 1, 1, 1, 1, 1, 1, 1, 1, 1, 1, 1, 1, 1, 1, 1, 1, 1, 1, 1, 0, 0, 0, 0, 1, 1, 1, 0, 0, 0, 0, 0, 0, 0, 0, 0, 0, 0, 0, 0, 0, 0, 0, 0, 0, 0, 0, 1, 1, 1, 1, 0, 0, 0, 0, 0, 0, 0, 0, 0, 0, 0, 0, 0, 0, 0, 1, 1, 1, 1, 1, 1, 1, 1, 1, 1, 1, 0, 1, 1, 1, 1, 1, 1, 1, 1, 1, 0, 1, 1, 1, 1, 1, 1, 1, 1, 1, 0, 1, 1, 0, 1, 1, 0, 1, 1, 1, 0, 1, 1, 0, 0, 1, 1, 1, 1, 1, 1, 1, 1, 1, 1, 0, 1, 0, 1, 0, 1, 1, 1, 1, 1, 1, 1, 1, 1, 1, 1, 1, 1, 1, 1, 1, 1, 1, 1, 1, 1, 1, 1, 0, 1, 1, 1, 1, 1, 1, 1, 1, 1, 1, 1, 1, 1, 1, 1, 1, 1, 1, 1, 1, 1, 1, 1, 1, 1, 1, 1, 0, 0, 0, 0, 0, 0, 1, 1, 1, 1, 0, 0, 1, 1, 0, 0, 0, 0, 0, 0, 0, 0, 0, 0, 0, 0, 3, 3, 3, 3, 3, 3, 3, 3, 3, 3, 3, 3, 0, 0, 0, 0, 0, 0, 0, 0, 0, 0, 1, 0, 0, 0, 0, 0, 0, 0, 3, 3, 3, 3, 3, 3, 3, 3, 3, 3, 3, 3, 3, 3, 3, 3, 3, 3, 3, 3, 3, 3, 3, 3, 3, 3, 3, 3, 3, 3, 3, 3, 3, 3, 3, 3, 3, 3, 3, 3, 3, 3, 3, 3, 3, 3, 3, 3, 3, 3, 3, 3, 3, 3, 3, 3, 3, 3, 3, 3, 3, 3, 3, 1, 1, 1, 0, 0, 0, 1, 0, 1, 1, 0, 0, 0, 1, 1, 1, 1, 0, 0, 0, 0, 1, 1, 1, 1, 1, 1, 1, 1, 1, 1, 1, 1, 1, 1, 1, 1, 1, 1, 1, 1, 1, 0, 1, 1, 0, 1, 1, 1, 1, 1, 1, 0, 0, 0, 0, 2, 2, 4, 4, 4, 4, 4, 4, 4, 4, 4, 4, 4, 4, 4, 4, 4, 4, 4, 4, 4, 4, 4, 4, 4, 4, 4, 4, 4, 4, 4, 4, 4, 4, 4, 4, 4, 4, 4, 4, 4, 4, 4, 4, 1])
_k = {(0, 304): 1.0, (0, 2): 1.0, (5, 8): 1.0, (1, 305): 1.0, (1, 2): 1.0, (3, 25): 1.0, (4, 24): 1.0, (5, 6): 1.0, (6, 7): 1.0, (1, 466): 1.0, (8, 468): 1.0, (7, 9): 1.0, (13, 20): 1.0, (28, 30): 0.41569, (19, 21): 1.0, (14, 16): 1.0, (22, 25): 1.0, (23, 24): 1.0, (16, 294): 1.0, (12, 295): 1.0, (18, 20): 1.0, (17, 21): 1.0, (20, 21): 1.0, (13, 19): 0.41569, (17, 18): 1.0, (15, 136): 1.0, (14, 17): 1.0, (14, 19): 0.41569, (28, 31): 1.0, (28, 29): 1.0, (29, 30): 1.0, (30, 31): 1.0, (120, 121): 1.0, (26, 27): 1.0, (122, 123): 1.0, (121, 123): 1.0, (120, 122): 1.0, (25, 121): 1.0, (3, 27): 1.0, (24, 120): 1.0, (4, 26): 1.0, (22, 123): 1.0, (18, 29): 1.0, (15, 28): 1.0, (23, 122): 1.0, (14, 141): 1.0, (13, 30): 0.41569, (49, 95): 1.0, (47, 94): 1.0, (18, 117): 1.0, (48, 93): 1.0, (53, 86): 1.0, (52, 92): 1.0, (71, 92): 1.0, (65, 86): 1.0, (72, 93): 1.0, (74, 95): 1.0, (75, 96): 1.0, (73, 94): 1.0, (63, 84): 1.0, (70, 91): 1.0, (17, 116): 1.0, (50, 96): 1.0, (15, 115): 1.0, (54, 84): 1.0, (51, 91): 1.0, (100, 312): 0.32549, (101, 102): 0.32549, (104, 313): 0.32549, (105, 106): 0.32549, (107, 108): 0.32549, (102, 109): 0.32549, (109, 110): 0.32549, (104, 475): 0.32549, (101, 476): 0.32549, (110, 111): 0.32549, (105, 112): 0.32549, (107, 113): 0.32549, (114, 302): 0.32549, (103, 303): 0.32549, (116, 117): 0.32549, (115, 140): 0.32549, (118, 119): 0.32549, (106, 118): 0.32549, (108, 119): 0.32549, (25, 105): 1.0, (24, 107): 1.0, (23, 113): 1.0, (16, 114): 1.0, (22, 112): 1.0, (34, 35): 1.0, (32, 33): 1.0, (33, 35): 1.0, (32, 34): 1.0, (34, 125): 0.44706, (35, 126): 0.44706, (125, 126): 0.5098, (127, 128): 0.5098, (126, 128): 0.5098, (125, 127): 0.5098, (124, 126): 0.44706, (32, 127): 0.44706, (33, 128): 0.44706, (121, 132): 0.44706, (120, 133): 0.44706, (130, 134): 0.44706, (124, 129): 0.5098, (130, 131): 0.5098, (124, 131): 0.5098, (129, 130): 0.5098, (125, 129): 0.44706, (128, 131): 0.44706, (127, 130): 0.44706, (131, 135): 0.44706, (124, 132): 0.44706, (129, 133): 0.44706, (122, 134): 0.44706, (123, 135): 0.44706, (16, 136): 1.0, (114, 140): 0.32549, (136, 140): 1.0, (137, 139): 1.0, (138, 139): 1.0, (31, 141): 1.0, (136, 141): 1.0, (13, 141): 1.0, (155, 159): 1.0, (160, 162): 1.0, (144, 145): 1.0, (145, 146): 1.0, (146, 147): 1.0, (147, 159): 1.0, (143, 155): 1.0, (148, 160): 1.0, (150, 162): 1.0, (150, 151): 1.0, (151, 152): 1.0, (149, 153): 1.0, (148, 208): 1.0, (150, 210): 1.0, (210, 211): 0.32549, (211, 212): 0.32549, (209, 213): 0.32549, (143, 203): 1.0, (147, 207): 1.0, (206, 207): 0.32549, (205, 206): 0.32549, (204, 205): 0.32549, (15, 423): 1.0, (202, 424): 0.32549, (22, 143): 1.0, (112, 203): 0.32549, (149, 426): 1.0, (117, 427): 0.32549, (23, 148): 1.0, (113, 208): 0.32549, (284, 285): 1.0, (262, 273): 1.0, (286, 287): 0.32549, (269, 288): 0.32549, (152, 153): 1.0, (212, 213): 1.0, (11, 294): 1.0, (17, 295): 1.0, (99, 302): 0.32549, (116, 303): 0.32549, (304, 348): 1.0, (12, 305): 1.0, (99, 312): 0.32549, (103, 313): 0.32549, (322, 329): 1.0, (322, 326): 1.0, (323, 326): 1.0, (323, 327): 1.0, (324, 327): 1.0, (324, 328): 1.0, (325, 328): 1.0, (325, 329): 1.0, (330, 337): 1.0, (330, 334): 1.0, (331, 334): 1.0, (331, 335): 1.0, (332, 335): 1.0, (332, 336): 1.0, (333, 336): 1.0, (333, 337): 1.0, (338, 345): 1.0, (338, 342): 1.0, (339, 342): 1.0, (339, 343): 1.0, (340, 343): 1.0, (340, 344): 1.0, (341, 344): 1.0, (341, 345): 1.0, (11, 348): 1.0, (361, 363): 1.0, (360, 364): 1.0, (358, 361): 1.0, (357, 360): 1.0, (355, 358): 1.0, (354, 357): 1.0, (352, 355): 1.0, (351, 354): 1.0, (352, 373): 1.0, (351, 372): 1.0, (370, 373): 1.0, (369, 372): 1.0, (367, 370): 1.0, (366, 369): 1.0, (363, 367): 1.0, (364, 366): 1.0, (385, 387): 1.0, (384, 388): 1.0, (382, 385): 1.0, (381, 384): 1.0, (379, 382): 1.0, (378, 381): 1.0, (376, 379): 1.0, (375, 378): 1.0, (387, 390): 1.0, (388, 391): 1.0, (390, 393): 1.0, (391, 394): 1.0, (393, 396): 1.0, (394, 397): 1.0, (376, 396): 1.0, (375, 397): 1.0, (400, 402): 1.0, (399, 403): 1.0, (402, 405): 1.0, (403, 406): 1.0, (405, 408): 1.0, (406, 409): 1.0, (408, 411): 1.0, (409, 412): 1.0, (411, 414): 1.0, (412, 415): 1.0, (414, 417): 1.0, (415, 418): 1.0, (417, 420): 1.0, (418, 421): 1.0, (400, 420): 1.0, (399, 421): 1.0, (142, 423): 1.0, (115, 424): 0.32549, (18, 426): 1.0, (209, 427): 0.32549, (434, 441): 1.0, (434, 438): 1.0, (435, 438): 1.0, (435, 439): 1.0, (436, 439): 1.0, (436, 440): 1.0, (437, 440): 1.0, (437, 441): 1.0, (443, 457): 1.0, (442, 458): 1.0, (443, 455): 1.0, (442, 454): 1.0, (446, 455): 1.0, (445, 454): 1.0, (446, 464): 1.0, (445, 463): 1.0, (448, 457): 1.0, (449, 458): 1.0, (448, 460): 1.0, (449, 461): 1.0, (451, 460): 1.0, (452, 461): 1.0, (451, 464): 1.0, (452, 463): 1.0, (142, 144): 1.0, (202, 204): 0.34118, (9, 466): 1.0, (0, 468): 1.0, (111, 475): 0.32549, (100, 476): 0.32549, (466, 467): 1.0, (467, 468): 1.0, (497, 498): 1.0, (501, 502): 1.0, (507, 508): 1.0, (509, 510): 1.0, (511, 512): 1.0, (513, 514): 1.0, (479, 480): 1.0, (519, 520): 1.0, (481, 482): 1.0, (522, 525): 1.0, (521, 526): 1.0, (534, 537): 1.0, (533, 538): 1.0, (74, 479): 1.0, (116, 480): 1.0, (117, 513): 1.0, (75, 514): 1.0, (73, 481): 1.0, (115, 482): 1.0, (140, 519): 1.0, (138, 520): 1.0, (105, 497): 1.0, (70, 508): 1.0, (63, 498): 1.0, (112, 507): 1.0, (65, 501): 1.0, (71, 509): 1.0, (113, 510): 1.0, (107, 502): 1.0, (203, 522): 1.0, (208, 533): 1.0, (72, 511): 1.0, (114, 512): 1.0, (207, 525): 1.0, (210, 538): 1.0}
me_x.attributes.new('crease_edge', 'FLOAT', 'EDGE').data.foreach_set('value', [_k.get((min(e.vertices), max(e.vertices)), 0.0) for e in me_x.edges])
_uv = me_x.uv_layers.new(name='UVマップ')
_uv.uv.foreach_set('vector', [0.5632, -1.538, 0.5479, -1.521, 0.5117, -1.645, 0.5117, -1.645, 0.5591, -1.763, 0.4561, 2.289, 0.4926, 2.289, 0.4926, 3.623, 0.4561, 3.623, 0.5673, 0.3842, 0.5307, 0.3842, 0.5307, 0.1882, 0.5673, 0.1882, 0.5117, -2.047, 0.4446, -2.047, 0.4642, -2.332, 0.5117, -2.45, 0.5788, -2.047, 0.5117, -2.047, 0.5117, -2.45, 0.5591, -2.332, 0.5638, -1.83, 0.5117, -1.74, 0.5117, -2.047, 0.5788, -2.047, 0.5117, -1.74, 0.4595, -1.83, 0.4446, -2.047, 0.5117, -2.047, 0.6575, 0.4531, 0.6099, 0.4527, 0.6099, 0.4544, 0.6575, 0.455, 0.5307, 1.329, 0.5307, 1.622, 0.4926, 1.622, 0.4926, 1.329, 0.5673, -0.9302, 0.548, -0.9302, 0.5479, -1.262, 0.554, -1.277, 0.5117, -0.01956, 0.5117, 0.07393, 0.5117, 0.0865, 0.5117, -0.007147, 0.5117, 0.0865, 0.4926, 0.1882, 0.4561, 0.1882, 0.4561, -0.007147, 0.5117, -0.007147, 0.5291, -1.413, 0.5117, -1.503, 0.5479, -1.521, 0.5673, 1.622, 0.5673, 2.289, 0.5307, 2.289, 0.5307, 1.622, 0.4561, -0.3516, 0.5117, -0.3516, 0.5117, -0.007147, 0.4561, -0.007147, 0.4561, -0.5469, 0.5117, -0.5469, 0.5117, -0.3516, 0.4561, -0.3516, 0.4561, 1.622, 0.4926, 1.622, 0.4926, 2.289, 0.4561, 2.289, 0.5117, -0.01956, 0.5673, -0.007147, 0.5673, 0.1882, 0.5307, 0.1882, 0.5117, 0.07393, 0.6099, 0.4527, 0.6575, 0.4531, 0.6575, 0.455, 0.6099, 0.4544, 0.4561, 0.1882, 0.4561, -0.5469, 0.4561, -0.3516, 0.4561, -0.007147, 0.5307, 0.1882, 0.4926, 0.1882, 0.5117, 0.0865, 0.5307, 2.289, 0.5307, 3.623, 0.4926, 3.623, 0.4926, 2.289, 0.5117, 0.07393, 0.5307, 0.1882, 0.5117, 0.0865, 0.5673, 0.3842, 0.5673, 0.5802, 0.5731, 0.5802, 0.5731, 0.3842, 0.4561, 0.1882, 0.4926, 0.1882, 0.4926, 0.2917, 0.4817, 0.3188, 0.5673, 2.289, 0.5673, 3.623, 0.5307, 3.623, 0.5307, 2.289, 0.4561, 3.623, 0.4561, 2.289, 0.4503, 2.289, 0.452, 3.648, 0.5925, 0.4527, 0.5925, 0.4535, 0.5751, 0.4539, 0.5751, 0.453, 0.4289, 0.4531, 0.4661, 0.4531, 0.4661, 0.455, 0.4289, 0.455, 0.5673, 2.289, 0.5673, 3.623, 0.5714, 3.648, 0.5731, 2.289, 0.4561, 0.1882, 0.4561, -0.5469, 0.4503, -0.5469, 0.4503, 0.1882, 0.3932, 0.4531, 0.4289, 0.4531, 0.4289, 0.455, 0.3932, 0.455, 0.3932, 0.6575, 0.3932, 0.7661, 0.3884, 0.7661, 0.3884, 0.6575, 0.4601, -1.538, 0.4642, -1.763, 0.4585, -1.758, 0.4544, -1.537, 0.4561, 1.622, 0.4561, 1.329, 0.4503, 1.329, 0.4503, 1.622, 0.1794, 0.4531, 0.2419, 0.4531, 0.2419, 0.4541, 0.1794, 0.4541, 0.5591, -2.332, 0.5788, -2.047, 0.5846, -2.047, 0.5632, -2.357, 0.4561, -0.9302, 0.4561, -1.314, 0.4503, -1.315, 0.4503, -0.9311, 0.5058, 0.4531, 0.4661, 0.4531, 0.4661, 0.4541, 0.5058, 0.4541, 0.5632, -1.538, 0.5673, -1.314, 0.5731, -1.315, 0.569, -1.537, 0.5673, 1.329, 0.5673, 1.622, 0.5731, 1.622, 0.5731, 1.329, 0.1431, 0.4612, 0.1797, 0.4531, 0.1797, 0.455, 0.1431, 0.4632, 0.4926, 3.623, 0.4561, 3.623, 0.452, 3.648, 0.4926, 3.658, 0.3932, 0.2421, 0.3932, 0.3045, 0.3885, 0.3045, 0.3885, 0.242, 0.4661, 0.4531, 0.5018, 0.4531, 0.5018, 0.455, 0.4661, 0.455, 0.5673, -0.9302, 0.5673, -0.5469, 0.5731, -0.5469, 0.5731, -0.9311, 0.5673, 3.623, 0.5307, 3.623, 0.5307, 3.658, 0.5714, 3.648, 0.3988, 0.1008, 0.4012, 0.1066, 0.3965, 0.1073, 0.3941, 0.1015, 0.4561, 2.289, 0.4561, 1.622, 0.4503, 1.622, 0.4503, 2.289, 0.4926, 3.658, 0.5307, 3.658, 0.5307, 3.658, 0.4926, 3.658, 0.5117, -2.485, 0.4601, -2.357, 0.4601, -2.357, 0.5117, -2.485, 0.4503, 1.622, 0.4503, 2.289, 0.4503, 2.289, 0.4503, 1.622, 0.456, -1.793, 0.4585, -1.757, 0.4585, -1.758, 0.456, -1.794, 0.5731, -0.9312, 0.5731, -1.316, 0.5731, -1.315, 0.5731, -0.9311, 0.5846, -2.047, 0.5632, -2.357, 0.5632, -2.357, 0.5846, -2.047, 0.4544, -1.536, 0.4503, -1.316, 0.4503, -1.315, 0.4544, -1.537, 0.4503, -0.5469, 0.4503, 0.1882, 0.4503, 0.1882, 0.4503, -0.5469, 0.5673, -1.793, 0.5846, -2.047, 0.5846, -2.047, 0.5673, -1.794, 0.6575, 0.4531, 0.6099, 0.4527, 0.6099, 0.4535, 0.6575, 0.4541, 0.5307, 3.658, 0.5714, 3.648, 0.5714, 3.648, 0.5307, 3.658, 0.4503, 0.3842, 0.4503, 0.5802, 0.4503, 0.5802, 0.4503, 0.3842, 0.4601, -2.357, 0.4388, -2.047, 0.4388, -2.047, 0.4601, -2.357, 0.4503, -0.9312, 0.4503, -0.5469, 0.4503, -0.5469, 0.4503, -0.9311, 0.5714, 3.648, 0.5731, 2.289, 0.5731, 2.289, 0.5714, 3.648, 0.5731, -0.007147, 0.5731, -0.5469, 0.5731, -0.5469, 0.5731, -0.007147, 0.3932, 0.6099, 0.3932, 0.6575, 0.3884, 0.6575, 0.3878, 0.6099, 0.4503, 2.289, 0.452, 3.648, 0.452, 3.648, 0.4503, 2.289, 0.452, 3.648, 0.4926, 3.658, 0.4926, 3.658, 0.452, 3.648, 0.3932, 0.4241, 0.3932, 0.4561, 0.3885, 0.4561, 0.3885, 0.4241, 0.569, -1.536, 0.5648, -1.757, 0.5649, -1.758, 0.569, -1.537, 0.5632, -2.357, 0.5117, -2.485, 0.5117, -2.485, 0.5632, -2.357, 0.5731, 2.289, 0.5731, 1.622, 0.5731, 1.622, 0.5731, 2.289, 0.06024, 0.4693, 0.01389, 0.4693, 0.01389, 0.4713, 0.06024, 0.4713, 0.5673, -0.007147, 0.5673, 0.1882, 0.5731, 0.1882, 0.5731, -0.007147, 0.4503, 1.329, 0.4503, 1.622, 0.4503, 1.622, 0.4503, 1.329, 0.5117, -2.45, 0.5591, -2.332, 0.5632, -2.357, 0.5117, -2.485, 0.4963, 0.1008, 0.5131, 0.06024, 0.5178, 0.06024, 0.5009, 0.1015, 0.4561, 0.3842, 0.4561, 0.1882, 0.4503, 0.1882, 0.4503, 0.3842, 0.4642, -2.332, 0.5117, -2.45, 0.5117, -2.485, 0.4601, -2.357, 0.4926, 0.5802, 0.4926, 0.4767, 0.5035, 0.4496, 0.5307, 0.5802, 0.3972, 0.1431, 0.3932, 0.1797, 0.3885, 0.1794, 0.3925, 0.1434, 0.4618, -1.798, 0.4446, -2.047, 0.4388, -2.047, 0.456, -1.794, 0.4475, -0.005311, 0.4012, 0.01389, 0.3978, 0.01054, 0.4475, -0.01005, 0.2421, 0.4531, 0.3045, 0.4531, 0.3045, 0.455, 0.2421, 0.455, 0.5307, 3.623, 0.4926, 3.623, 0.4926, 3.658, 0.5307, 3.658, 0.5616, -1.798, 0.5591, -1.763, 0.5649, -1.758, 0.5673, -1.794, 0.5731, 0.3842, 0.5731, 0.1882, 0.5731, 0.1882, 0.5731, 0.3842, 0.5673, 1.329, 0.5673, 1.622, 0.5307, 1.622, 0.5307, 1.329, 0.1431, 0.4612, 0.1066, 0.4693, 0.1066, 0.4713, 0.1431, 0.4632, 0.4446, -2.047, 0.4642, -2.332, 0.4601, -2.357, 0.4388, -2.047, 0.5018, 0.3045, 0.5018, 0.2421, 0.5066, 0.242, 0.5066, 0.3045, 0.01389, 0.4693, 0.06024, 0.4693, 0.06024, 0.4713, 0.01389, 0.4713, 0.9874, 0.4531, 0.7661, 0.4531, 0.7661, 0.4541, 0.9874, 0.4541, 0.5673, 1.622, 0.5673, 2.289, 0.5731, 2.289, 0.5731, 1.622, 0.09559, 0.4693, 0.06024, 0.4693, 0.06024, 0.4713, 0.1008, 0.4713, 0.3045, 0.4531, 0.2419, 0.4531, 0.2419, 0.4541, 0.3045, 0.4541, 0.7661, 0.4531, 0.6575, 0.4531, 0.6575, 0.4541, 0.7661, 0.4541, 0.00988, 0.4693, 0.06024, 0.4693, 0.06024, 0.4704, 0.00988, 0.4704, 0.3045, 0.4531, 0.3924, 0.4531, 0.3924, 0.4541, 0.3045, 0.4541, 0.4241, 0.4531, 0.4561, 0.4529, 0.4561, 0.4538, 0.4241, 0.4541, 0.6099, 0.4527, 0.6575, 0.4531, 0.6575, 0.4541, 0.6099, 0.4535, 0.1016, 0.4693, 0.1075, 0.4693, 0.1075, 0.4704, 0.1016, 0.4704, 0.382, 0.06024, 0.3988, 0.1008, 0.3941, 0.1015, 0.3772, 0.06024, 0.4475, 0.4693, 0.4979, 0.4693, 0.4979, 0.4704, 0.4475, 0.4704, 0.5018, 0.6575, 0.5018, 0.6099, 0.5072, 0.6099, 0.5066, 0.6575, 0.6099, 0.4527, 0.6099, 0.4535, 0.5925, 0.4535, 0.5925, 0.4527, 0.6575, 0.4531, 0.7661, 0.4531, 0.7661, 0.4541, 0.6575, 0.4541, 0.4289, 0.4531, 0.3892, 0.4531, 0.3892, 0.4541, 0.4289, 0.4541, 0.4241, 0.4531, 0.3045, 0.4531, 0.3045, 0.4541, 0.4241, 0.4541, 0.4012, 0.1066, 0.3972, 0.1431, 0.3925, 0.1434, 0.3965, 0.1073, 0.06024, 0.4693, 0.00988, 0.4693, 0.00988, 0.4704, 0.06024, 0.4704, 0.4561, 0.4531, 0.4241, 0.4531, 0.4241, 0.4541, 0.4561, 0.4541, 0.7661, 0.4531, 0.9874, 0.4531, 0.9874, 0.4541, 0.7661, 0.4541, 0.5018, 0.9834, 0.5018, 0.7661, 0.5066, 0.7661, 0.5049, 0.9865, 0.3878, 0.4553, 0.3932, 0.4544, 0.3932, 0.4741, 0.3876, 0.475, 0.3932, 0.7661, 0.3932, 0.9834, 0.3901, 0.9865, 0.3884, 0.7661, 0.1434, 0.4612, 0.1794, 0.4531, 0.1794, 0.4541, 0.1434, 0.4622, 0.5018, 0.4561, 0.5018, 0.4241, 0.5066, 0.4241, 0.5066, 0.4561, 0.9834, 0.4531, 0.7661, 0.4531, 0.7661, 0.455, 0.9834, 0.455, 0.4939, 0.01389, 0.4475, -0.005311, 0.4475, -0.01005, 0.4972, 0.01054, 0.5731, 1.622, 0.5731, 1.329, 0.5731, 1.329, 0.5731, 1.622, 0.7661, 0.4531, 0.9834, 0.4531, 0.9834, 0.455, 0.7661, 0.455, 0.3045, 0.4531, 0.4241, 0.4531, 0.4241, 0.455, 0.3045, 0.455, 0.4012, 0.01389, 0.382, 0.06024, 0.3772, 0.06024, 0.3978, 0.01054, 0.4289, 0.9834, 0.4661, 0.9834, 0.4661, 0.9881, 0.4289, 0.9881, 0.4939, 0.4693, 0.4475, 0.4693, 0.4475, 0.4713, 0.4939, 0.4713, 0.4561, 1.329, 0.4926, 1.329, 0.4926, 1.622, 0.4561, 1.622, 0.1075, 0.4693, 0.1434, 0.4612, 0.1434, 0.4622, 0.1075, 0.4704, 0.4661, 0.9834, 0.5018, 0.9834, 0.5049, 0.9865, 0.4661, 0.9881, 0.4475, 0.4693, 0.4012, 0.4693, 0.4012, 0.4713, 0.4475, 0.4713, 0.3924, 0.4531, 0.3045, 0.4531, 0.3045, 0.455, 0.3924, 0.455, 0.06024, 0.4693, 0.1016, 0.4693, 0.1016, 0.4704, 0.06024, 0.4704, 0.7661, 0.4531, 0.6575, 0.4531, 0.6575, 0.455, 0.7661, 0.455, 0.3932, 0.9834, 0.4289, 0.9834, 0.4289, 0.9881, 0.3901, 0.9865, 0.09559, 0.4693, 0.1066, 0.4693, 0.1066, 0.4713, 0.1008, 0.4713, 0.4561, 0.4531, 0.488, 0.4531, 0.488, 0.455, 0.4561, 0.455, 0.3972, 0.4693, 0.4475, 0.4693, 0.4475, 0.4704, 0.3972, 0.4704, 0.6575, 0.4531, 0.7661, 0.4531, 0.7661, 0.455, 0.6575, 0.455, 0.5018, 0.7661, 0.5018, 0.6575, 0.5066, 0.6575, 0.5066, 0.7661, 0.2421, 0.4531, 0.1797, 0.4531, 0.1797, 0.455, 0.2421, 0.455, 0.4289, 0.4542, 0.4661, 0.4542, 0.4661, 0.4554, 0.4289, 0.4554, 0.6627, 0.4098, 0.761, 0.4098, 0.761, 0.4554, 0.6627, 0.4554, 0.7661, 0.4542, 0.6575, 0.4542, 0.6575, 0.4554, 0.7661, 0.4554, 0.4341, 0.4098, 0.461, 0.4098, 0.461, 0.4554, 0.4341, 0.4554, 0.4341, 0.761, 0.461, 0.761, 0.4661, 0.7661, 0.4289, 0.7661, 0.461, 0.6627, 0.4341, 0.6627, 0.4289, 0.6575, 0.4661, 0.6575, 0.461, 0.761, 0.461, 0.6627, 0.4661, 0.6575, 0.4661, 0.7661, 0.4341, 0.6627, 0.4341, 0.761, 0.4289, 0.7661, 0.4289, 0.6575, 0.461, 0.4098, 0.4341, 0.4098, 0.4341, 0.4554, 0.461, 0.4554, 0.4661, 0.4542, 0.4289, 0.4542, 0.4289, 0.4554, 0.4661, 0.4554, 0.6575, 0.4542, 0.7661, 0.4542, 0.7661, 0.4554, 0.6575, 0.4554, 0.761, 0.4098, 0.6627, 0.4098, 0.6627, 0.4554, 0.761, 0.4554, 0.5307, 1.622, 0.5307, 2.289, 0.5307, 2.289, 0.5307, 1.622, 0.5307, 2.289, 0.4926, 2.289, 0.4926, 2.289, 0.5307, 2.289, 0.4926, 2.289, 0.4926, 1.622, 0.4926, 1.622, 0.4926, 2.289, 0.4926, 1.622, 0.5307, 1.622, 0.5307, 1.622, 0.4926, 1.622, 0.4241, 0.4531, 0.3924, 0.4531, 0.3924, 0.455, 0.4241, 0.455, 0.2419, 0.4531, 0.3045, 0.4531, 0.3045, 0.4541, 0.2419, 0.4541, 0.3924, 0.4531, 0.4241, 0.4531, 0.4241, 0.4541, 0.3924, 0.4541, 0.5673, -0.5469, 0.5673, -0.007147, 0.5731, -0.007147, 0.5731, -0.5469, 0.5731, 0.1882, 0.5731, -0.007147, 0.5731, -0.007147, 0.5731, 0.1882, 0.5117, -0.5469, 0.5673, -0.5469, 0.5673, -0.007147, 0.5117, -0.01956, 0.5117, -0.5469, 0.5117, -0.01956, 0.5117, -0.007147, 0.5117, -0.3516, 0.5307, 1.329, 0.4926, 1.329, 0.4926, 1.222, 0.5307, 1.222, 0.5307, 1.222, 0.4926, 1.222, 0.4926, 1.115, 0.5307, 1.115, 0.4926, 1.008, 0.4926, 0.6872, 0.5307, 0.6872, 0.5307, 1.008, 0.5673, 0.6872, 0.5673, 1.008, 0.5307, 1.008, 0.5307, 0.6872, 0.5307, 1.008, 0.5673, 1.008, 0.5673, 1.115, 0.5307, 1.115, 0.5307, 1.115, 0.5673, 1.115, 0.5673, 1.222, 0.5307, 1.222, 0.4926, 1.222, 0.4561, 1.222, 0.4561, 1.115, 0.4926, 1.115, 0.4926, 1.115, 0.4561, 1.115, 0.4561, 1.008, 0.4926, 1.008, 0.4926, 0.6872, 0.4926, 1.008, 0.4561, 1.008, 0.4561, 0.6872, 0.4926, 0.6872, 0.4561, 0.6872, 0.4561, 0.5802, 0.4926, 0.5802, 0.5673, 1.329, 0.5731, 1.329, 0.5731, 1.222, 0.5673, 1.222, 0.5673, 1.222, 0.5731, 1.222, 0.5731, 1.115, 0.5673, 1.115, 0.5673, 1.115, 0.5731, 1.115, 0.5731, 1.008, 0.5673, 1.008, 0.5731, 1.008, 0.5731, 0.6872, 0.5673, 0.6872, 0.5673, 1.008, 0.5673, 0.6872, 0.5731, 0.6872, 0.5731, 0.5802, 0.5673, 0.5802, 0.4926, 1.222, 0.4926, 1.329, 0.4926, 1.329, 0.4926, 1.222, 0.5925, 0.4527, 0.5925, 0.4544, 0.5751, 0.4548, 0.5751, 0.453, 0.5751, 0.453, 0.5751, 0.4548, 0.5577, 0.4548, 0.5577, 0.453, 0.5054, 0.453, 0.5577, 0.453, 0.5577, 0.4548, 0.5054, 0.4548, 0.5054, 0.453, 0.5054, 0.4548, 0.488, 0.455, 0.488, 0.4531, 0.5731, 1.329, 0.5731, 1.329, 0.5731, 1.222, 0.5731, 1.222, 0.5731, 1.222, 0.5731, 1.222, 0.5731, 1.115, 0.5731, 1.115, 0.5731, 1.115, 0.5731, 1.115, 0.5731, 1.008, 0.5731, 1.008, 0.5731, 1.008, 0.5731, 0.6872, 0.5731, 0.6872, 0.5731, 1.008, 0.5731, 0.6872, 0.5731, 0.6872, 0.5731, 0.5802, 0.5731, 0.5802, 0.4503, 0.5802, 0.4503, 0.5802, 0.4503, 0.6872, 0.4503, 0.6872, 0.4503, 0.6872, 0.4503, 1.008, 0.4503, 1.008, 0.4503, 0.6872, 0.4503, 1.008, 0.4503, 1.008, 0.4503, 1.115, 0.4503, 1.115, 0.4503, 1.115, 0.4503, 1.115, 0.4503, 1.222, 0.4503, 1.222, 0.4503, 1.222, 0.4503, 1.222, 0.4503, 1.329, 0.4503, 1.329, 0.4503, 1.329, 0.4561, 1.329, 0.4561, 1.222, 0.4503, 1.222, 0.4503, 1.222, 0.4561, 1.222, 0.4561, 1.115, 0.4503, 1.115, 0.4503, 1.115, 0.4561, 1.115, 0.4561, 1.008, 0.4503, 1.008, 0.4561, 1.008, 0.4561, 0.6872, 0.4503, 0.6872, 0.4503, 1.008, 0.4503, 0.6872, 0.4561, 0.6872, 0.4561, 0.5802, 0.4503, 0.5802, 0.5072, 0.4553, 0.5018, 0.4544, 0.5018, 0.4741, 0.5075, 0.475, 0.5072, 0.5925, 0.5018, 0.5925, 0.5018, 0.5751, 0.5066, 0.5751, 0.5066, 0.5751, 0.5018, 0.5751, 0.5018, 0.5577, 0.5066, 0.5577, 0.5018, 0.5577, 0.5018, 0.5054, 0.5066, 0.5054, 0.5066, 0.5577, 0.5018, 0.488, 0.5018, 0.4561, 0.5066, 0.4561, 0.5066, 0.488, 0.5925, 0.4544, 0.5925, 0.4527, 0.5751, 0.453, 0.5751, 0.4548, 0.5751, 0.4548, 0.5751, 0.453, 0.5577, 0.4531, 0.5577, 0.455, 0.5054, 0.4527, 0.5054, 0.4544, 0.5577, 0.455, 0.5577, 0.4531, 0.5018, 0.4544, 0.5072, 0.4553, 0.5075, 0.475, 0.5018, 0.4741, 0.5577, 0.4541, 0.5054, 0.4535, 0.5054, 0.4527, 0.5577, 0.4531, 0.3932, 0.4544, 0.3878, 0.4553, 0.3876, 0.475, 0.3932, 0.4741, 0.5307, 1.329, 0.5307, 1.222, 0.5307, 1.222, 0.5307, 1.329, 0.5925, 0.4535, 0.5925, 0.4527, 0.5751, 0.453, 0.5751, 0.4539, 0.5751, 0.4539, 0.5751, 0.453, 0.5577, 0.453, 0.5577, 0.4539, 0.5054, 0.453, 0.5054, 0.4539, 0.5577, 0.4539, 0.5577, 0.453, 0.488, 0.4531, 0.4561, 0.4531, 0.4561, 0.4541, 0.488, 0.4541, 0.5054, 0.4539, 0.5054, 0.453, 0.488, 0.4531, 0.488, 0.4541, 0.3932, 0.5751, 0.3885, 0.5751, 0.3885, 0.5577, 0.3932, 0.5577, 0.3932, 0.5054, 0.3932, 0.5577, 0.3885, 0.5577, 0.3885, 0.5054, 0.3932, 0.5054, 0.3885, 0.5054, 0.3885, 0.488, 0.3932, 0.488, 0.4561, 0.4529, 0.4241, 0.4531, 0.4241, 0.455, 0.4561, 0.4547, 0.4561, 1.222, 0.4926, 1.222, 0.4926, 1.222, 0.4561, 1.222, 0.4678, 0.4734, 0.5018, 0.4734, 0.5018, 0.4745, 0.4678, 0.4745, 0.5018, 0.5942, 0.5018, 0.5942, 0.5018, 0.5942, 0.5018, 0.5942, 0.6082, 0.4734, 0.5942, 0.4734, 0.5942, 0.4745, 0.6082, 0.4745, 0.5018, 0.6082, 0.5018, 0.6082, 0.5018, 0.6082, 0.5018, 0.6082, 0.5942, 0.4746, 0.6082, 0.4746, 0.6082, 0.4758, 0.5942, 0.4758, 0.6099, 0.4553, 0.5925, 0.4553, 0.5925, 0.475, 0.6099, 0.475, 0.6099, 0.4535, 0.6099, 0.4527, 0.5925, 0.4527, 0.5925, 0.4535, 0.3932, 0.5925, 0.3878, 0.5925, 0.3885, 0.5751, 0.3932, 0.5751, 0.3932, 0.6099, 0.3932, 0.6099, 0.3932, 0.6099, 0.3932, 0.6099, 0.5307, 1.222, 0.5673, 1.222, 0.5673, 1.222, 0.5307, 1.222, 0.5018, 0.4544, 0.4902, 0.4544, 0.5066, 0.4626, 0.5018, 0.5054, 0.3932, 0.5925, 0.3932, 0.5925, 0.3932, 0.5925, 0.3932, 0.5925, 0.5673, 1.329, 0.5307, 1.329, 0.5307, 1.329, 0.5673, 1.329, 0.5018, 0.6099, 0.5018, 0.6099, 0.5018, 0.6099, 0.5018, 0.6099, 0.5925, 0.4553, 0.6099, 0.4553, 0.6099, 0.475, 0.5925, 0.475, 0.4926, 1.329, 0.4561, 1.329, 0.4561, 1.329, 0.4926, 1.329, 0.5018, 0.5925, 0.5018, 0.5925, 0.5018, 0.5925, 0.5018, 0.5925, 0.5751, 0.453, 0.5751, 0.4539, 0.5577, 0.4541, 0.5577, 0.4531, 0.4678, 0.5942, 0.4678, 0.6082, 0.4661, 0.6099, 0.4661, 0.5925, 0.4909, 1.319, 0.4909, 1.233, 0.4926, 1.222, 0.4926, 1.329, 0.5018, 0.5942, 0.4678, 0.5942, 0.4661, 0.5925, 0.5018, 0.5925, 0.4678, 0.6082, 0.5018, 0.6082, 0.5018, 0.6099, 0.4661, 0.6099, 0.4561, 1.319, 0.4909, 1.319, 0.4926, 1.329, 0.4561, 1.329, 0.4909, 1.233, 0.4561, 1.233, 0.4561, 1.222, 0.4926, 1.222, 0.6082, 0.4741, 0.6082, 0.4734, 0.6099, 0.4734, 0.6099, 0.4741, 0.5942, 0.4734, 0.5942, 0.4741, 0.5925, 0.4741, 0.5925, 0.4734, 0.5058, 0.6082, 0.5058, 0.5942, 0.5075, 0.5925, 0.5075, 0.6099, 0.6082, 0.4734, 0.6082, 0.4741, 0.6099, 0.4741, 0.6099, 0.4734, 0.5942, 0.4741, 0.5942, 0.4734, 0.5925, 0.4734, 0.5925, 0.4741, 0.5018, 0.6082, 0.5058, 0.6082, 0.5075, 0.6099, 0.5018, 0.6099, 0.5058, 0.5942, 0.5018, 0.5942, 0.5018, 0.5925, 0.5075, 0.5925, 0.3893, 0.6082, 0.3932, 0.6082, 0.3932, 0.6099, 0.3876, 0.6099, 0.3893, 0.5942, 0.3893, 0.6082, 0.3876, 0.6099, 0.3876, 0.5925, 0.3932, 0.5942, 0.3893, 0.5942, 0.3876, 0.5925, 0.3932, 0.5925, 0.4909, 1.233, 0.4909, 1.319, 0.4909, 1.319, 0.4909, 1.233, 0.5018, 0.4734, 0.4678, 0.4734, 0.4678, 0.4745, 0.5018, 0.4745, 0.4909, 1.319, 0.4561, 1.319, 0.4561, 1.319, 0.4909, 1.319, 0.5058, 0.4746, 0.5018, 0.4741, 0.5018, 0.4751, 0.5058, 0.4758, 0.4561, 1.233, 0.4909, 1.233, 0.4909, 1.233, 0.4561, 1.233, 0.5018, 0.4741, 0.5058, 0.4746, 0.5058, 0.4758, 0.5018, 0.4751, 0.3932, 0.6082, 0.3932, 0.6082, 0.3932, 0.6082, 0.3932, 0.6082, 0.3932, 0.4741, 0.3893, 0.4746, 0.3893, 0.4758, 0.3932, 0.4751, 0.3932, 0.5942, 0.3932, 0.5942, 0.3932, 0.5942, 0.3932, 0.5942, 0.6082, 0.4746, 0.5942, 0.4746, 0.5942, 0.4758, 0.6082, 0.4758, 0.3893, 0.4746, 0.3932, 0.4741, 0.3932, 0.4751, 0.3893, 0.4758, 0.5018, 0.6082, 0.4678, 0.6082, 0.4672, 0.6089, 0.5018, 0.6091, 0.4272, 0.5942, 0.4272, 0.6082, 0.4278, 0.6089, 0.4278, 0.5936, 0.4678, 0.5942, 0.5018, 0.5942, 0.5018, 0.5933, 0.4672, 0.5936, 0.5942, 0.4745, 0.5942, 0.4751, 0.5933, 0.4751, 0.5933, 0.4745, 0.4678, 0.6082, 0.4678, 0.5942, 0.4672, 0.5936, 0.4672, 0.6089, 0.6082, 0.4751, 0.6082, 0.4745, 0.6091, 0.4745, 0.6091, 0.4751, 0.5058, 0.5942, 0.5058, 0.6082, 0.5064, 0.6089, 0.5064, 0.5936, 0.3893, 0.5942, 0.3932, 0.5942, 0.3932, 0.5933, 0.3886, 0.5936, 0.3893, 0.6082, 0.3893, 0.5942, 0.3886, 0.5936, 0.3886, 0.6089, 0.5942, 0.4751, 0.5942, 0.4745, 0.5933, 0.4745, 0.5933, 0.4751, 0.3932, 0.6082, 0.3893, 0.6082, 0.3886, 0.6089, 0.3932, 0.6091, 0.6082, 0.4745, 0.6082, 0.4751, 0.6091, 0.4751, 0.6091, 0.4745, 0.5018, 0.5942, 0.5058, 0.5942, 0.5064, 0.5936, 0.5018, 0.5933, 0.3932, 0.5942, 0.4272, 0.5942, 0.4278, 0.5936, 0.3932, 0.5933, 0.5058, 0.6082, 0.5018, 0.6082, 0.5018, 0.6091, 0.5064, 0.6089, 0.4272, 0.6082, 0.3932, 0.6082, 0.3932, 0.6091, 0.4278, 0.6089, 0.3932, 0.4745, 0.3932, 0.4751, 0.3937, 0.4792, 0.3937, 0.4773, 0.5307, 0.5802, 0.5307, 0.6872, 0.4926, 0.6872, 0.4926, 0.5802, 0.5018, 0.4751, 0.5064, 0.476, 0.5063, 0.4792, 0.5013, 0.4792, 0.3932, 0.4745, 0.4278, 0.4745, 0.4277, 0.4773, 0.3937, 0.4773, 0.5064, 0.476, 0.5018, 0.4751, 0.5013, 0.4792, 0.5063, 0.4792, 0.4278, 0.4745, 0.3932, 0.4745, 0.3937, 0.4773, 0.4277, 0.4773, 0.6087, 0.4773, 0.6087, 0.4792, 0.5937, 0.4792, 0.5937, 0.4773, 0.6087, 0.4792, 0.6087, 0.4773, 0.5937, 0.4773, 0.5937, 0.4792, 0.5063, 0.6087, 0.5013, 0.6087, 0.5013, 0.5937, 0.5063, 0.5937, 0.3937, 0.6087, 0.3887, 0.6087, 0.3887, 0.5937, 0.3937, 0.5937, 0.4277, 0.6087, 0.3937, 0.6087, 0.3937, 0.5937, 0.4277, 0.5937, 0.5013, 0.5937, 0.5013, 0.6087, 0.4673, 0.6087, 0.4673, 0.5937, 0.3932, 0.4751, 0.3886, 0.476, 0.3887, 0.4792, 0.3937, 0.4792, 0.3932, 0.4751, 0.3932, 0.4745, 0.3937, 0.4773, 0.3937, 0.4792, 0.6089, 0.476, 0.5936, 0.476, 0.5937, 0.4792, 0.6087, 0.4792, 0.3886, 0.476, 0.3932, 0.4751, 0.3937, 0.4792, 0.3887, 0.4792, 0.5936, 0.476, 0.6089, 0.476, 0.6087, 0.4792, 0.5937, 0.4792, 0.5018, 0.4751, 0.5018, 0.4745, 0.5013, 0.4773, 0.5013, 0.4792, 0.6089, 0.4745, 0.5936, 0.4745, 0.5937, 0.4773, 0.6087, 0.4773, 0.5018, 0.4745, 0.5018, 0.4751, 0.5013, 0.4792, 0.5013, 0.4773, 0.4672, 0.4745, 0.5018, 0.4745, 0.5013, 0.4773, 0.4673, 0.4773, 0.5936, 0.4745, 0.6089, 0.4745, 0.6087, 0.4773, 0.5937, 0.4773, 0.5018, 0.4745, 0.4672, 0.4745, 0.4673, 0.4773, 0.5013, 0.4773, 0.3045, 0.4531, 0.2421, 0.4531, 0.2421, 0.455, 0.3045, 0.455, 0.5018, 0.3924, 0.5018, 0.3045, 0.5066, 0.3045, 0.5066, 0.3924, 0.2419, 0.4531, 0.1794, 0.4531, 0.1794, 0.4541, 0.2419, 0.4541, 0.5018, 0.1797, 0.4978, 0.1431, 0.5025, 0.1434, 0.5065, 0.1794, 0.1797, 0.4531, 0.2421, 0.4531, 0.2421, 0.455, 0.1797, 0.455, 0.3932, 0.3045, 0.3932, 0.4241, 0.3885, 0.4241, 0.3885, 0.3045, 0.4503, -1.316, 0.4503, -0.9312, 0.4503, -0.9311, 0.4503, -1.315, 0.5731, -0.5469, 0.5731, -0.9312, 0.5731, -0.9311, 0.5731, -0.5469, 0.5673, -1.314, 0.5673, -0.9302, 0.5731, -0.9311, 0.5731, -1.315, 0.4561, -0.5469, 0.4561, -0.9302, 0.4503, -0.9311, 0.4503, -0.5469, 0.4601, -1.538, 0.4642, -1.763, 0.5117, -1.645, 0.5117, -1.645, 0.4754, -1.521, 0.5673, -0.5469, 0.5117, -0.5469, 0.5117, -0.7124, 0.548, -0.9302, 0.5673, -0.9302, 0.5018, 0.2421, 0.5018, 0.1797, 0.5065, 0.1794, 0.5066, 0.242, 0.1075, 0.4693, 0.1016, 0.4693, 0.1016, 0.4704, 0.1075, 0.4704, 0.1444, 0.4609, 0.1431, 0.4612, 0.1431, 0.4632, 0.4939, 0.1066, 0.4963, 0.1008, 0.5009, 0.1015, 0.4985, 0.1073, 0.5731, -1.316, 0.569, -1.536, 0.569, -1.537, 0.5731, -1.315, 0.4585, -1.757, 0.4544, -1.536, 0.4544, -1.537, 0.4585, -1.758, 0.3932, 0.1797, 0.3932, 0.2421, 0.3885, 0.242, 0.3885, 0.1794, 0.1066, 0.4693, 0.1431, 0.4612, 0.1431, 0.4632, 0.1066, 0.4713, 0.5591, -1.763, 0.5632, -1.538, 0.569, -1.537, 0.5649, -1.758, 0.4561, -1.314, 0.4601, -1.538, 0.4544, -1.537, 0.4503, -1.315, 0.4561, -0.5469, 0.4561, -0.9302, 0.4754, -0.9302, 0.5117, -0.7124, 0.5117, -0.5469, 0.4754, -0.9302, 0.5117, -0.9302, 0.5117, -0.7124, 0.5117, -0.9302, 0.548, -0.9302, 0.5117, -0.7124, 0.5479, -1.521, 0.5117, -1.503, 0.5117, -1.645, 0.5117, -1.503, 0.4754, -1.521, 0.5117, -1.645, 0.4942, -1.413, 0.4754, -1.521, 0.5117, -1.503, 0.5633, -1.53, 0.554, -1.349, 0.548, -1.364, 0.5479, -1.521, 0.5632, -1.538, 0.4601, -1.538, 0.4754, -1.521, 0.4753, -1.364, 0.4693, -1.349, 0.5298, -1.131, 0.5177, -1.277, 0.5202, -1.313, 0.5394, -1.313, 0.5419, -1.277, 0.4561, -0.9302, 0.4561, -1.314, 0.4669, -1.313, 0.4694, -1.277, 0.3902, -2.328, 0.405, -2.355, 0.405, -2.355, 0.3902, -2.328, 0.4111, -2.416, 0.4172, -2.355, 0.4172, -2.355, 0.4111, -2.416, 0.3484, -2.224, 0.3423, -2.298, 0.3423, -2.298, 0.3484, -2.224, 0.4529, -2.328, 0.4677, -2.357, 0.4677, -2.357, 0.4529, -2.328, 0.432, -2.328, 0.4172, -2.298, 0.4172, -2.298, 0.432, -2.328, 0.4172, -2.298, 0.4111, -2.224, 0.4111, -2.224, 0.4172, -2.298, 0.4677, -2.298, 0.4529, -2.328, 0.4529, -2.328, 0.4677, -2.298, 0.4799, -2.358, 0.4947, -2.328, 0.4947, -2.328, 0.4799, -2.358, 0.405, -2.355, 0.4111, -2.416, 0.4111, -2.416, 0.405, -2.355, 0.3344, -2.328, 0.3423, -2.358, 0.3484, -2.396, 0.3544, -2.357, 0.3624, -2.328, 0.3544, -2.298, 0.3484, -2.258, 0.3423, -2.298, 0.3545, -2.357, 0.3693, -2.328, 0.3693, -2.328, 0.3545, -2.357, 0.3693, -2.328, 0.3545, -2.298, 0.3545, -2.298, 0.3693, -2.328, 0.4935, -1.131, 0.4814, -1.277, 0.4839, -1.313, 0.5032, -1.313, 0.5056, -1.277, 0.5117, -0.9302, 0.5116, -1.262, 0.5177, -1.277, 0.5298, -1.131, 0.548, -0.9302, 0.5298, -1.131, 0.5419, -1.277, 0.5479, -1.262, 0.548, -0.9302, 0.5117, -0.9302, 0.5298, -1.131, 0.4754, -0.9302, 0.4754, -1.262, 0.4814, -1.277, 0.4935, -1.131, 0.5117, -0.9302, 0.4935, -1.131, 0.5056, -1.277, 0.5116, -1.262, 0.5117, -0.9302, 0.4754, -0.9302, 0.4935, -1.131, 0.4754, -0.9302, 0.4561, -0.9302, 0.4694, -1.277, 0.4754, -1.262, 0.5673, -1.314, 0.5673, -0.9302, 0.554, -1.277, 0.5565, -1.313, 0.5673, -1.314, 0.5565, -1.313, 0.554, -1.349, 0.5633, -1.53, 0.1797, 0.4531, 0.1444, 0.4609, 0.1431, 0.4632, 0.1797, 0.455, 0.4561, -1.314, 0.4601, -1.538, 0.4693, -1.349, 0.4669, -1.313, 0.5057, -1.349, 0.4942, -1.413, 0.5117, -1.503, 0.5117, -1.364, 0.5177, -1.349, 0.5117, -1.364, 0.5117, -1.503, 0.5291, -1.413, 0.5202, -1.313, 0.5177, -1.349, 0.5291, -1.413, 0.542, -1.349, 0.5394, -1.313, 0.542, -1.349, 0.5291, -1.413, 0.5479, -1.521, 0.548, -1.364, 0.4839, -1.313, 0.4814, -1.349, 0.4942, -1.413, 0.5057, -1.349, 0.5032, -1.313, 0.4814, -1.349, 0.4753, -1.364, 0.4754, -1.521, 0.4942, -1.413, 0.4738, -2.396, 0.4799, -2.358, 0.4878, -2.328, 0.4799, -2.298, 0.4738, -2.258, 0.4678, -2.298, 0.4598, -2.328, 0.4678, -2.357, 0.3545, -2.298, 0.3484, -2.224, 0.3484, -2.224, 0.3545, -2.298, 0.4738, -2.43, 0.4799, -2.358, 0.4799, -2.358, 0.4738, -2.43, 0.3423, -2.358, 0.3484, -2.43, 0.3484, -2.43, 0.3423, -2.358, 0.4947, -2.328, 0.4799, -2.298, 0.4799, -2.298, 0.4947, -2.328, 0.4111, -2.224, 0.405, -2.298, 0.405, -2.298, 0.4111, -2.224, 0.4111, -2.387, 0.4171, -2.354, 0.4251, -2.327, 0.4171, -2.298, 0.4111, -2.258, 0.4051, -2.298, 0.3971, -2.327, 0.4051, -2.354, 0.4799, -2.298, 0.4738, -2.224, 0.4738, -2.224, 0.4799, -2.298, 0.405, -2.298, 0.3902, -2.328, 0.3902, -2.328, 0.405, -2.298, 0.4677, -2.357, 0.4738, -2.43, 0.4738, -2.43, 0.4677, -2.357, 0.4172, -2.355, 0.432, -2.328, 0.432, -2.328, 0.4172, -2.355, 0.3275, -2.328, 0.3423, -2.358, 0.3423, -2.358, 0.3275, -2.328, 0.3484, -2.43, 0.3545, -2.357, 0.3545, -2.357, 0.3484, -2.43, 0.4738, -2.224, 0.4677, -2.298, 0.4677, -2.298, 0.4738, -2.224, 0.3484, -2.43, 0.3545, -2.357, 0.3547, -2.358, 0.3484, -2.427, 0.3484, -2.427, 0.3547, -2.358, 0.3544, -2.357, 0.3484, -2.396, 0.3423, -2.358, 0.3484, -2.43, 0.3484, -2.427, 0.342, -2.359, 0.342, -2.359, 0.3484, -2.427, 0.3484, -2.396, 0.3423, -2.358, 0.3275, -2.328, 0.3423, -2.358, 0.342, -2.359, 0.328, -2.328, 0.328, -2.328, 0.342, -2.359, 0.3423, -2.358, 0.3344, -2.328, 0.3423, -2.298, 0.3275, -2.328, 0.328, -2.328, 0.3422, -2.297, 0.3422, -2.297, 0.328, -2.328, 0.3344, -2.328, 0.3423, -2.298, 0.3484, -2.224, 0.3423, -2.298, 0.3422, -2.297, 0.3484, -2.226, 0.3484, -2.226, 0.3422, -2.297, 0.3423, -2.298, 0.3484, -2.258, 0.3545, -2.298, 0.3484, -2.224, 0.3484, -2.226, 0.3546, -2.297, 0.3546, -2.297, 0.3484, -2.226, 0.3484, -2.258, 0.3544, -2.298, 0.3693, -2.328, 0.3545, -2.298, 0.3546, -2.297, 0.3687, -2.328, 0.3687, -2.328, 0.3546, -2.297, 0.3544, -2.298, 0.3624, -2.328, 0.3545, -2.357, 0.3693, -2.328, 0.3687, -2.328, 0.3547, -2.358, 0.3547, -2.358, 0.3687, -2.328, 0.3624, -2.328, 0.3544, -2.357, 0.4947, -2.328, 0.4799, -2.298, 0.48, -2.297, 0.4942, -2.328, 0.4942, -2.328, 0.48, -2.297, 0.4799, -2.298, 0.4878, -2.328, 0.4799, -2.358, 0.4947, -2.328, 0.4942, -2.328, 0.4802, -2.359, 0.4802, -2.359, 0.4942, -2.328, 0.4878, -2.328, 0.4799, -2.358, 0.4738, -2.43, 0.4799, -2.358, 0.4802, -2.359, 0.4738, -2.427, 0.4738, -2.427, 0.4802, -2.359, 0.4799, -2.358, 0.4738, -2.396, 0.4677, -2.357, 0.4738, -2.43, 0.4738, -2.427, 0.4675, -2.358, 0.4675, -2.358, 0.4738, -2.427, 0.4738, -2.396, 0.4678, -2.357, 0.4799, -2.298, 0.4738, -2.224, 0.4738, -2.226, 0.48, -2.297, 0.48, -2.297, 0.4738, -2.226, 0.4738, -2.258, 0.4799, -2.298, 0.4738, -2.224, 0.4677, -2.298, 0.4676, -2.297, 0.4738, -2.226, 0.4738, -2.226, 0.4676, -2.297, 0.4678, -2.298, 0.4738, -2.258, 0.4677, -2.298, 0.4529, -2.328, 0.4535, -2.328, 0.4676, -2.297, 0.4676, -2.297, 0.4535, -2.328, 0.4598, -2.328, 0.4678, -2.298, 0.4529, -2.328, 0.4677, -2.357, 0.4675, -2.358, 0.4535, -2.328, 0.4535, -2.328, 0.4675, -2.358, 0.4678, -2.357, 0.4598, -2.328, 0.405, -2.355, 0.4111, -2.416, 0.4111, -2.414, 0.4047, -2.355, 0.4047, -2.355, 0.4111, -2.414, 0.4111, -2.387, 0.4051, -2.354, 0.4111, -2.416, 0.4172, -2.355, 0.4175, -2.355, 0.4111, -2.414, 0.4111, -2.414, 0.4175, -2.355, 0.4171, -2.354, 0.4111, -2.387, 0.4172, -2.355, 0.432, -2.328, 0.4315, -2.328, 0.4175, -2.355, 0.4175, -2.355, 0.4315, -2.328, 0.4251, -2.327, 0.4171, -2.354, 0.432, -2.328, 0.4172, -2.298, 0.4173, -2.297, 0.4315, -2.328, 0.4315, -2.328, 0.4173, -2.297, 0.4171, -2.298, 0.4251, -2.327, 0.4172, -2.298, 0.4111, -2.224, 0.4111, -2.226, 0.4173, -2.297, 0.4173, -2.297, 0.4111, -2.226, 0.4111, -2.258, 0.4171, -2.298, 0.4111, -2.224, 0.405, -2.298, 0.4049, -2.297, 0.4111, -2.226, 0.4111, -2.226, 0.4049, -2.297, 0.4051, -2.298, 0.4111, -2.258, 0.405, -2.298, 0.3902, -2.328, 0.3907, -2.328, 0.4049, -2.297, 0.4049, -2.297, 0.3907, -2.328, 0.3971, -2.327, 0.4051, -2.298, 0.3902, -2.328, 0.405, -2.355, 0.4047, -2.355, 0.3907, -2.328, 0.3907, -2.328, 0.4047, -2.355, 0.4051, -2.354, 0.3971, -2.327, 0.3423, -2.298, 0.3275, -2.328, 0.3275, -2.328, 0.3423, -2.298, 0.488, 0.4527, 0.4561, 0.4529, 0.4561, 0.4547, 0.488, 0.4544, 0.4241, 0.4531, 0.4561, 0.4531, 0.4561, 0.455, 0.4241, 0.455, 0.4661, 0.4531, 0.4289, 0.4531, 0.4289, 0.4541, 0.4661, 0.4541, 0.5731, 0.5802, 0.5731, 0.3842, 0.5731, 0.3842, 0.5731, 0.5802, 0.5035, 0.3188, 0.4926, 0.2917, 0.4926, 0.1882, 0.5307, 0.1882, 0.4561, 0.5802, 0.4561, 0.3842, 0.4503, 0.3842, 0.4503, 0.5802, 0.3932, 0.4561, 0.3932, 0.488, 0.3885, 0.488, 0.3885, 0.4561, 0.4503, 0.1882, 0.4503, 0.3842, 0.4503, 0.3842, 0.4503, 0.1882, 0.4561, 0.4529, 0.488, 0.4527, 0.488, 0.4535, 0.4561, 0.4538, 0.5018, 0.4241, 0.5018, 0.3924, 0.5066, 0.3924, 0.5066, 0.4241, 0.4561, 0.5802, 0.4561, 0.3842, 0.4772, 0.3842, 0.4817, 0.4496, 0.5673, 0.1882, 0.5673, 0.3842, 0.5731, 0.3842, 0.5731, 0.1882, 0.5673, 0.5802, 0.5307, 0.5802, 0.5307, 0.3842, 0.5673, 0.3842, 0.3782, -0.07197, 0.3892, 0.06121, 0.3892, 0.06121, 0.3782, -0.07197, 0.3782, 0.3047, 0.3672, 0.1715, 0.3672, 0.1715, 0.3782, 0.3047, 0.3672, 0.1715, 0.3405, 0.1164, 0.3405, 0.1164, 0.3672, 0.1715, 0.3672, 0.06121, 0.3782, -0.07197, 0.3782, -0.07197, 0.3672, 0.06121, 0.5307, 0.5802, 0.5035, 0.4496, 0.508, 0.3842, 0.5307, 0.3842, 0.508, 0.3842, 0.5035, 0.3188, 0.5307, 0.1882, 0.5307, 0.3842, 0.4561, 0.3842, 0.4561, 0.1882, 0.4817, 0.3188, 0.4772, 0.3842, 0.4926, 0.5802, 0.4561, 0.5802, 0.4817, 0.4496, 0.4926, 0.4767, 0.3892, 0.1715, 0.3782, 0.3047, 0.3782, 0.3047, 0.3892, 0.1715, 0.4159, 0.1164, 0.3892, 0.1715, 0.3892, 0.1715, 0.4159, 0.1164, 0.3892, 0.06121, 0.4159, 0.1164, 0.4159, 0.1164, 0.3892, 0.06121, 0.3405, 0.1164, 0.3672, 0.06121, 0.3672, 0.06121, 0.3405, 0.1164, 0.3405, 0.1164, 0.3672, 0.06121, 0.367, 0.06042, 0.3411, 0.1164, 0.3411, 0.1164, 0.367, 0.06042, 0.367, 0.06036, 0.3482, 0.1164, 0.3672, 0.1715, 0.3405, 0.1164, 0.3411, 0.1164, 0.367, 0.1724, 0.367, 0.1724, 0.3411, 0.1164, 0.3482, 0.1164, 0.367, 0.1724, 0.3782, 0.3047, 0.3672, 0.1715, 0.367, 0.1724, 0.3782, 0.302, 0.3782, 0.302, 0.367, 0.1724, 0.367, 0.1724, 0.3782, 0.2663, 0.3892, 0.1715, 0.3782, 0.3047, 0.3782, 0.302, 0.3894, 0.1723, 0.3894, 0.1723, 0.3782, 0.302, 0.3782, 0.2663, 0.3894, 0.1724, 0.3672, 0.06121, 0.3782, -0.07197, 0.3782, -0.06923, 0.367, 0.06042, 0.367, 0.06042, 0.3782, -0.06923, 0.3782, -0.03359, 0.367, 0.06036, 0.3782, -0.07197, 0.3892, 0.06121, 0.3894, 0.06044, 0.3782, -0.06923, 0.3782, -0.06923, 0.3894, 0.06044, 0.3894, 0.06036, 0.3782, -0.03359, 0.3892, 0.06121, 0.4159, 0.1164, 0.4153, 0.1164, 0.3894, 0.06044, 0.3894, 0.06044, 0.4153, 0.1164, 0.4082, 0.1164, 0.3894, 0.06036, 0.4159, 0.1164, 0.3892, 0.1715, 0.3894, 0.1723, 0.4153, 0.1164, 0.4153, 0.1164, 0.3894, 0.1723, 0.3894, 0.1724, 0.4082, 0.1164, 0.3782, 0.2663, 0.367, 0.1724, 0.3482, 0.1164, 0.367, 0.06036, 0.3782, -0.03359, 0.3894, 0.06036, 0.4082, 0.1164, 0.3894, 0.1724, 0.5307, 1.115, 0.4926, 1.115, 0.4926, 1.008, 0.5307, 1.008, 0.5054, 0.4527, 0.5054, 0.4535, 0.488, 0.4535, 0.488, 0.4527, 0.5018, 0.488, 0.5018, 0.4544, 0.5018, 0.5054, 0.5072, 0.5528, 0.5673, 0.5802, 0.5673, 0.6872, 0.5307, 0.6872, 0.5307, 0.5802, 0.06024, 0.4693, 0.09559, 0.4693, 0.1008, 0.4713, 0.06024, 0.4713, 0.5131, 0.06024, 0.4939, 0.01389, 0.4972, 0.01054, 0.5178, 0.06024, 0.1434, 0.4612, 0.1075, 0.4693, 0.1075, 0.4704, 0.1434, 0.4622, 0.1016, 0.4693, 0.06024, 0.4693, 0.06024, 0.4704, 0.1016, 0.4704, 0.4978, 0.1431, 0.4939, 0.1066, 0.4985, 0.1073, 0.5025, 0.1434, 0.1066, 0.4693, 0.09559, 0.4693, 0.1008, 0.4713, 0.1066, 0.4713, 0.5788, -2.047, 0.5616, -1.798, 0.5673, -1.794, 0.5846, -2.047, 0.4642, -1.763, 0.4618, -1.798, 0.456, -1.794, 0.4585, -1.758, 0.5648, -1.757, 0.5673, -1.793, 0.5673, -1.794, 0.5649, -1.758, 0.4388, -2.047, 0.456, -1.793, 0.456, -1.794, 0.4388, -2.047, 0.07148, 0.5, 0.07148, 0.9755, -0.02011, 1.007, -0.06465, 0.5, 0.07148, 0.02455, 0.07148, 0.5, -0.06465, 0.5, -0.02011, -0.007065, 0.5025, 0.1434, 0.4985, 0.1073, 0.4995, 0.1079, 0.5035, 0.1434, 0.5178, 0.06024, 0.4972, 0.01054, 0.4979, 0.00988, 0.5187, 0.06024, 0.1434, 0.4622, 0.1075, 0.4704, 0.1076, 0.4713, 0.1431, 0.4632, 0.7661, 0.4541, 0.9874, 0.4541, 0.9865, 0.455, 0.7662, 0.455, 0.3884, 0.7661, 0.3901, 0.9865, 0.3892, 0.9874, 0.3876, 0.7661, 0.4972, 0.01054, 0.4475, -0.01005, 0.4475, -0.01098, 0.4979, 0.00988, 0.3972, 0.4704, 0.4475, 0.4704, 0.4472, 0.4713, 0.3975, 0.4713, 0.3941, 0.1015, 0.3965, 0.1073, 0.3956, 0.1075, 0.3932, 0.1016, 0.5009, 0.1015, 0.5178, 0.06024, 0.5187, 0.06024, 0.5019, 0.1016, 0.3978, 0.01054, 0.3772, 0.06024, 0.3763, 0.06024, 0.3972, 0.00988, 0.6575, 0.4541, 0.7661, 0.4541, 0.7661, 0.455, 0.6575, 0.455, 0.3884, 0.6575, 0.3884, 0.7661, 0.3876, 0.7661, 0.3876, 0.6575, 0.2419, 0.4541, 0.3045, 0.4541, 0.3045, 0.455, 0.242, 0.455, 0.2419, 0.4541, 0.1794, 0.4541, 0.1794, 0.455, 0.2419, 0.455, 0.4241, 0.4541, 0.3045, 0.4541, 0.3045, 0.455, 0.4241, 0.455, 0.3924, 0.4541, 0.4241, 0.4541, 0.4241, 0.455, 0.3924, 0.455, 0.4661, 0.4541, 0.4289, 0.4541, 0.4289, 0.455, 0.4661, 0.455, 0.5058, 0.4541, 0.4661, 0.4541, 0.4662, 0.455, 0.505, 0.455, 0.4289, 0.4541, 0.3892, 0.4541, 0.3901, 0.455, 0.4289, 0.455, 0.3045, 0.4541, 0.3924, 0.4541, 0.3924, 0.455, 0.3045, 0.455, 0.6099, 0.4553, 0.5925, 0.4553, 0.5925, 0.4535, 0.6099, 0.4535, 0.5072, 0.5925, 0.5066, 0.5751, 0.5075, 0.5751, 0.5075, 0.5925, 0.5066, 0.5751, 0.5066, 0.5577, 0.5075, 0.5577, 0.5075, 0.5751, 0.5066, 0.5577, 0.5066, 0.5054, 0.5075, 0.5054, 0.5075, 0.5576, 0.5066, 0.4626, 0.4902, 0.4544, 0.488, 0.4535, 0.5054, 0.4535, 0.6099, 0.4535, 0.5925, 0.4535, 0.5925, 0.4553, 0.6099, 0.4553, 0.5925, 0.4535, 0.5751, 0.4539, 0.5751, 0.4548, 0.5925, 0.4544, 0.5751, 0.4539, 0.5577, 0.4539, 0.5577, 0.4548, 0.5751, 0.4548, 0.5577, 0.4539, 0.5054, 0.4539, 0.5054, 0.4548, 0.5577, 0.4548, 0.5054, 0.4539, 0.488, 0.4541, 0.488, 0.455, 0.5054, 0.4548, 0.5066, 0.4561, 0.5066, 0.4241, 0.5075, 0.4242, 0.5075, 0.4561, 0.5066, 0.6575, 0.5072, 0.6099, 0.5075, 0.6099, 0.5075, 0.6575, 0.3885, 0.4561, 0.3885, 0.488, 0.3876, 0.488, 0.3876, 0.4561, 0.3878, 0.6099, 0.3884, 0.6575, 0.3876, 0.6575, 0.3876, 0.6099, 0.1794, 0.4541, 0.2419, 0.4541, 0.2419, 0.455, 0.1794, 0.455, 0.3045, 0.4541, 0.2419, 0.4541, 0.242, 0.455, 0.3045, 0.455, 0.5065, 0.1794, 0.5025, 0.1434, 0.5035, 0.1437, 0.5075, 0.1794, 0.1794, 0.4541, 0.1434, 0.4622, 0.1434, 0.4632, 0.1793, 0.455, 0.5066, 0.488, 0.5066, 0.4561, 0.5075, 0.4561, 0.5075, 0.488, 0.3885, 0.4241, 0.3885, 0.4561, 0.3876, 0.4561, 0.3876, 0.4241, 0.3772, 0.06024, 0.3941, 0.1015, 0.3932, 0.1016, 0.3763, 0.06024, 0.4985, 0.1073, 0.5009, 0.1015, 0.5019, 0.1016, 0.4995, 0.1075, 0.1794, 0.4531, 0.1434, 0.4612, 0.1434, 0.4622, 0.1794, 0.4541])
me_x.materials.append(mat_x)
me_x.materials.append(mat_001)
me_x.materials.append(mat_002)
me_x.materials.append(mat_003)
me_x.materials.append(mat_004)
me_x.use_remesh_fix_poles = True
me_x.use_remesh_preserve_attributes = False
me_x.use_mirror_vertex_groups = False
me_x.update()

# ---- objects
ob_x = bpy.data.objects.new('立方体', me_x)

# ---- transforms, parenting, visibility, modifiers, constraints
ob_x.location = (0.0, 0.0, 0.0)
ob_x.lineart.crease_threshold = 0.0
_m = ob_x.modifiers.new('細分化', 'SUBSURF')
_m.uv_smooth = 'PRESERVE_CORNERS'
_m.levels = 4
_m = ob_x.modifiers.new('Auto Smooth', 'NODES')
_m.node_group = ng_auto_smooth
_gi = [s.identifier for s in ng_auto_smooth.interface.items_tree if s.item_type == 'SOCKET' and s.in_out == 'INPUT']
_m[_gi[1]] = 0.5236  # Angle

# ---- collection membership
col_collection.objects.link(ob_x)

# ---- scene / render settings (as saved in the file)
scene.frame_start = 1; scene.frame_end = 250; scene.frame_set(1)
scene.render.engine = 'BLENDER_EEVEE_NEXT'
scene.cycles.use_denoising = False
scene.cycles.samples = 128
scene.cycles.sampling_pattern = 'TABULATED_SOBOL'
scene.cycles.use_adaptive_sampling = False
scene.cycles.use_light_tree = False
scene.view_settings.view_transform = 'Filmic'
bpy.context.view_layer.update()

# ---- added for rendering (the .blend has no active camera and no usable light): camera, sun
cam_auto = bpy.data.cameras.new('AutoCamera')
cam_auto.lens = 50.0
cam_auto.sensor_width = 36.0
cam_auto.clip_end = 1000.0
ob_auto_camera = bpy.data.objects.new('AutoCamera', cam_auto)
scene.collection.objects.link(ob_auto_camera)
ob_auto_camera.location = (17.1181, -28.9819, 13.4334)
ob_auto_camera.rotation_euler = (1.09748, -7.21219e-08, 0.694738)
scene.camera = ob_auto_camera
light_auto_sun = bpy.data.lights.new('AutoSun', 'SUN')
light_auto_sun.energy = 3.0
light_auto_sun.angle = 0.0523599
ob_auto_sun = bpy.data.objects.new('AutoSun', light_auto_sun)
scene.collection.objects.link(ob_auto_sun)
ob_auto_sun.rotation_euler = (0.872665, 0.174533, 0.523599)
bpy.context.view_layer.update()
